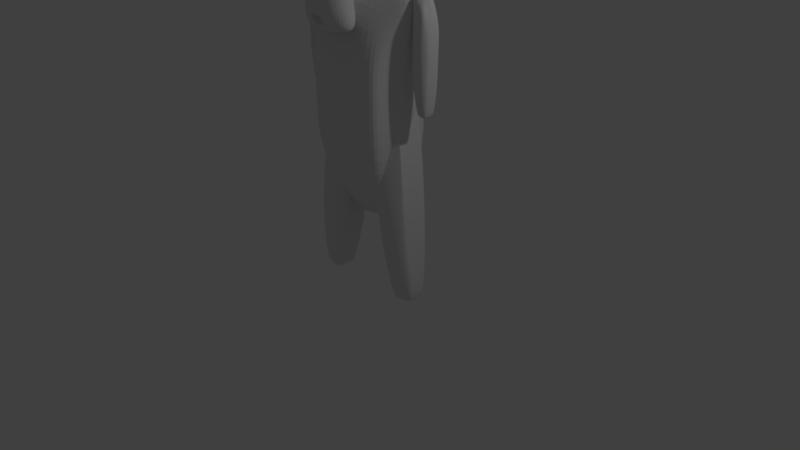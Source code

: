 # Source: monkeyCharJointed.blend  (saved by Blender 2.77.0; exported with 4.5.12 LTS)
import bpy
from mathutils import Matrix  # noqa: F401  (used for matrix-valued properties, if any)

bpy.ops.wm.read_factory_settings(use_empty=True)
scene = bpy.context.scene
scene.name = 'Scene'

# ---- collections
col_collection_1 = bpy.data.collections.new('Collection 1'); scene.collection.children.link(col_collection_1)

# ---- materials (node trees are filled in below, after node groups)
mat_material = bpy.data.materials.new('Material')
mat_material.alpha_threshold = 0.0
mat_material.use_transparent_shadow = False
mat_material.roughness = 0.5
mat_material.line_color = (0.0, 0.0, 0.0, 1.0)

# ---- material node trees

# ---- world
world_world = bpy.data.worlds.new('World'); scene.world = world_world
world_world.color = (0.05088, 0.05088, 0.05088)
world_world.use_sun_shadow = False
world_world.sun_shadow_jitter_overblur = 0.0
world_world.cycles.sampling_method = 'MANUAL'

# ---- cameras
cam_camera = bpy.data.cameras.new('Camera')
cam_camera.clip_end = 100.0
cam_camera.lens = 35.0
cam_camera.sensor_width = 32.0
cam_camera.sensor_height = 18.0
cam_camera.ortho_scale = 7.314
cam_camera.dof.focus_distance = 0.0
cam_camera.dof.aperture_fstop = 128.0

# ---- lights
light_lamp = bpy.data.lights.new('Lamp', 'POINT')
light_lamp.transmission_factor = 0.0
light_lamp.cutoff_distance = 30.0
light_lamp.energy = 100.0
light_lamp.shadow_buffer_clip_start = 1.001
light_lamp.shadow_soft_size = 0.1
light_lamp.shadow_maximum_resolution = 0.006
light_lamp.use_absolute_resolution = True

# ---- meshes
me_cube = bpy.data.meshes.new('Cube')
me_cube.from_pydata([(0.442, -0.7656, 2.443), (-0.433, -0.7656, 2.443), (0.5045, -0.6875, 2.372), (-0.4955, -0.6875, 2.372), (0.5513, -0.5781, 2.333), (-0.5424, -0.5781, 2.333), (0.356, -0.6172, 2.255), (-0.3471, -0.6172, 2.255), (0.356, -0.7188, 2.31), (-0.3471, -0.7188, 2.31), (0.356, -0.7812, 2.411), (-0.3471, -0.7812, 2.411), (0.2779, -0.7969, 2.443), (-0.269, -0.7969, 2.443), (0.2076, -0.7422, 2.372), (-0.1987, -0.7422, 2.372), (0.1607, -0.6484, 2.333), (-0.1518, -0.6484, 2.333), (0.08258, -0.6562, 2.521), (-0.07367, -0.6562, 2.521), (0.1451, -0.7422, 2.521), (-0.1362, -0.7422, 2.521), (0.2466, -0.7969, 2.521), (-0.2377, -0.7969, 2.521), (0.2779, -0.7969, 2.607), (-0.269, -0.7969, 2.607), (0.2076, -0.7422, 2.669), (-0.1987, -0.7422, 2.669), (0.1607, -0.6484, 2.716), (-0.1518, -0.6484, 2.716), (0.356, -0.6172, 2.794), (-0.3471, -0.6172, 2.794), (0.356, -0.7188, 2.732), (-0.3471, -0.7188, 2.732), (0.356, -0.7812, 2.638), (-0.3471, -0.7812, 2.638), (0.442, -0.7656, 2.607), (-0.433, -0.7656, 2.607), (0.5045, -0.6875, 2.669), (-0.4955, -0.6875, 2.669), (0.5513, -0.5781, 2.716), (-0.5424, -0.5781, 2.716), (0.6295, -0.5625, 2.521), (-0.6205, -0.5625, 2.521), (0.567, -0.6719, 2.521), (-0.558, -0.6719, 2.521), (0.4732, -0.7578, 2.521), (-0.4643, -0.7578, 2.521), (0.481, -0.7734, 2.521), (-0.4721, -0.7734, 2.521), (0.4498, -0.7812, 2.615), (-0.4409, -0.7812, 2.615), (0.356, -0.8047, 2.654), (-0.3471, -0.8047, 2.654), (0.2701, -0.8203, 2.615), (-0.2612, -0.8203, 2.615), (0.231, -0.8203, 2.521), (-0.2221, -0.8203, 2.521), (0.2701, -0.8203, 2.435), (-0.2612, -0.8203, 2.435), (0.356, -0.8281, 2.521), (-0.3471, -0.8281, 2.521), (0.356, -0.8047, 2.396), (-0.3471, -0.8047, 2.396), (0.4498, -0.7812, 2.435), (-0.4409, -0.7812, 2.435), (0.004452, -0.7422, 2.708), (0.004452, -0.8203, 2.63), (0.004452, -0.7344, 1.599), (0.004452, -0.7812, 1.958), (0.004452, -0.7969, 2.091), (0.004452, -0.7188, 1.505), (0.004452, -0.6016, 2.685), (0.004452, -0.5703, 2.849), (0.004452, 0.5469, 3.177), (0.004452, 0.8516, 2.841), (0.004452, 0.8281, 2.349), (0.004452, 0.3516, 1.896), (0.2076, -0.5625, 2.091), (-0.1987, -0.5625, 2.091), (0.317, -0.5703, 1.841), (-0.308, -0.5703, 1.841), (0.356, -0.5703, 1.583), (-0.3471, -0.5703, 1.583), (0.3716, -0.5312, 1.388), (-0.3627, -0.5312, 1.388), (0.3326, -0.5234, 1.333), (-0.3237, -0.5234, 1.333), (0.1841, -0.5547, 1.31), (-0.1752, -0.5547, 1.31), (0.004452, -0.5781, 1.294), (0.442, -0.5312, 2.138), (-0.433, -0.5312, 2.138), (0.6373, -0.5391, 2.24), (-0.6284, -0.5391, 2.24), (0.8326, -0.4453, 2.427), (-0.8237, -0.4453, 2.427), (0.8638, -0.5938, 2.708), (-0.8549, -0.5938, 2.708), (0.7154, -0.625, 2.763), (-0.7065, -0.625, 2.763), (0.4966, -0.6875, 2.88), (-0.4877, -0.6875, 2.88), (0.3248, -0.7344, 3.036), (-0.3159, -0.7344, 3.036), (0.1607, -0.7578, 2.997), (-0.1518, -0.7578, 2.997), (0.06695, -0.75, 2.771), (-0.05805, -0.75, 2.771), (0.1685, -0.7734, 2.693), (-0.1596, -0.7734, 2.693), (0.1295, -0.7656, 2.583), (-0.1205, -0.7656, 2.583), (0.2076, -0.7422, 2.372), (-0.1987, -0.7422, 2.372), (0.3795, -0.7031, 2.294), (-0.3705, -0.7031, 2.294), (0.4966, -0.6719, 2.341), (-0.4877, -0.6719, 2.341), (0.6295, -0.6484, 2.466), (-0.6205, -0.6484, 2.466), (0.6451, -0.6484, 2.575), (-0.6362, -0.6484, 2.575), (0.606, -0.6641, 2.654), (-0.5971, -0.6641, 2.654), (0.4341, -0.7188, 2.716), (-0.4252, -0.7188, 2.716), (0.2545, -0.7578, 2.747), (-0.2455, -0.7578, 2.747), (0.004452, -0.7344, 1.513), (0.1138, -0.7344, 1.56), (-0.1049, -0.7344, 1.56), (0.1216, -0.7109, 1.443), (-0.1127, -0.7109, 1.443), (0.06695, -0.6953, 1.396), (-0.05805, -0.6953, 1.396), (0.004452, -0.6875, 1.388), (0.004452, -0.75, 2.083), (0.004452, -0.7422, 2.138), (0.106, -0.7422, 2.13), (-0.09711, -0.7422, 2.13), (0.1295, -0.75, 2.052), (-0.1205, -0.75, 2.052), (0.09039, -0.7422, 1.99), (-0.08149, -0.7422, 1.99), (0.4029, -0.6719, 2.232), (-0.394, -0.6719, 2.232), (0.6216, -0.625, 2.333), (-0.6127, -0.625, 2.333), (0.731, -0.6016, 2.482), (-0.7221, -0.6016, 2.482), (0.7466, -0.6562, 2.654), (-0.7377, -0.6562, 2.654), (0.692, -0.7266, 2.693), (-0.683, -0.7266, 2.693), (0.442, -0.7969, 2.825), (-0.433, -0.7969, 2.825), (0.317, -0.8359, 2.919), (-0.308, -0.8359, 2.919), (0.2076, -0.8516, 2.896), (-0.1987, -0.8516, 2.896), (0.106, -0.8438, 2.708), (-0.09711, -0.8438, 2.708), (0.1295, -0.8125, 2.177), (-0.1205, -0.8125, 2.177), (0.2154, -0.7109, 1.833), (-0.2065, -0.7109, 1.833), (0.2545, -0.6875, 1.575), (-0.2455, -0.6875, 1.575), (0.2701, -0.6641, 1.458), (-0.2612, -0.6641, 1.458), (0.2388, -0.6328, 1.365), (-0.2299, -0.6328, 1.365), (0.1685, -0.6328, 1.349), (-0.1596, -0.6328, 1.349), (0.004452, -0.6406, 1.333), (0.004452, -0.7266, 2.325), (0.004452, -0.7656, 2.49), (0.3326, -0.7422, 2.755), (-0.3237, -0.7422, 2.755), (0.1685, -0.75, 2.419), (-0.1596, -0.75, 2.419), (0.1373, -0.7578, 2.49), (-0.1284, -0.7578, 2.49), (0.1216, -0.7344, 1.591), (-0.1127, -0.7344, 1.591), (0.08258, -0.75, 1.833), (-0.07367, -0.75, 1.833), (0.004452, -0.75, 1.833), (0.004452, -0.7422, 1.95), (0.0982, -0.7812, 2.005), (-0.0893, -0.7812, 2.005), (0.1373, -0.7969, 2.052), (-0.1284, -0.7969, 2.052), (0.1138, -0.7812, 2.146), (-0.1049, -0.7812, 2.146), (0.04351, -0.7812, 2.154), (-0.03461, -0.7812, 2.154), (0.004452, -0.8281, 2.075), (0.05133, -0.8125, 2.13), (-0.04242, -0.8125, 2.13), (0.0982, -0.8125, 2.122), (-0.0893, -0.8125, 2.122), (0.1138, -0.8281, 2.052), (-0.1049, -0.8281, 2.052), (0.08258, -0.8047, 2.029), (-0.07367, -0.8047, 2.029), (0.004452, -0.8047, 1.99), (0.2623, -0.5547, 1.966), (-0.2534, -0.5547, 1.966), (0.1685, -0.7109, 2.036), (-0.1596, -0.7109, 2.036), (0.1841, -0.7109, 1.966), (-0.1752, -0.7109, 1.966), (0.2388, -0.5547, 2.029), (-0.2299, -0.5547, 2.029), (0.004452, -0.6875, 1.404), (0.05133, -0.6875, 1.411), (-0.04242, -0.6875, 1.411), (0.0982, -0.7109, 1.458), (-0.0893, -0.7109, 1.458), (0.0982, -0.7266, 1.536), (-0.0893, -0.7266, 1.536), (0.004452, -0.6562, 1.497), (0.0982, -0.6641, 1.529), (-0.0893, -0.6641, 1.529), (0.0982, -0.6406, 1.466), (-0.0893, -0.6406, 1.466), (0.05133, -0.6328, 1.427), (-0.04242, -0.6328, 1.427), (0.004452, -0.6328, 1.419), (0.1763, -0.7812, 2.497), (-0.1674, -0.7812, 2.497), (0.192, -0.7734, 2.435), (-0.183, -0.7734, 2.435), (0.3404, -0.7578, 2.708), (-0.3315, -0.7578, 2.708), (0.2779, -0.7734, 2.7), (-0.269, -0.7734, 2.7), (0.4263, -0.7734, 2.677), (-0.4174, -0.7734, 2.677), (0.567, -0.6953, 2.63), (-0.558, -0.6953, 2.63), (0.5904, -0.6875, 2.568), (-0.5815, -0.6875, 2.568), (0.5826, -0.6797, 2.474), (-0.5737, -0.6797, 2.474), (0.481, -0.7188, 2.38), (-0.4721, -0.7188, 2.38), (0.3795, -0.7422, 2.341), (-0.3705, -0.7422, 2.341), (0.231, -0.7812, 2.388), (-0.2221, -0.7812, 2.388), (0.1841, -0.7812, 2.575), (-0.1752, -0.7812, 2.575), (0.2154, -0.7812, 2.654), (-0.2065, -0.7812, 2.654), (0.2388, -0.7578, 2.638), (-0.2299, -0.7578, 2.638), (0.1998, -0.7578, 2.575), (-0.1909, -0.7578, 2.575), (0.2466, -0.7578, 2.404), (-0.2377, -0.7578, 2.404), (0.3795, -0.7266, 2.365), (-0.3705, -0.7266, 2.365), (0.4654, -0.7031, 2.396), (-0.4565, -0.7031, 2.396), (0.5513, -0.6719, 2.49), (-0.5424, -0.6719, 2.49), (0.5591, -0.6719, 2.56), (-0.5502, -0.6719, 2.56), (0.5357, -0.6797, 2.615), (-0.5268, -0.6797, 2.615), (0.4185, -0.75, 2.669), (-0.4096, -0.75, 2.669), (0.2857, -0.7656, 2.677), (-0.2768, -0.7656, 2.677), (0.3404, -0.75, 2.685), (-0.3315, -0.75, 2.685), (0.2076, -0.75, 2.45), (-0.1987, -0.75, 2.45), (0.1998, -0.75, 2.505), (-0.1909, -0.75, 2.505), (0.1138, -0.6094, 2.74), (-0.1049, -0.6094, 2.74), (0.1998, -0.6172, 2.943), (-0.1909, -0.6172, 2.943), (0.3404, -0.5938, 2.966), (-0.3315, -0.5938, 2.966), (0.4888, -0.5547, 2.833), (-0.4799, -0.5547, 2.833), (0.6841, -0.4922, 2.732), (-0.6752, -0.4922, 2.732), (0.8013, -0.4609, 2.685), (-0.7924, -0.4609, 2.685), (0.7779, -0.375, 2.443), (-0.769, -0.375, 2.443), (0.606, -0.4141, 2.279), (-0.5971, -0.4141, 2.279), (0.442, -0.4688, 2.185), (-0.433, -0.4688, 2.185), (0.004452, -0.2891, 3.177), (0.004452, 0.07812, 3.263), (0.004452, 0.6719, 2.083), (0.004452, -0.1875, 1.818), (0.004452, -0.4609, 1.302), (0.004452, -0.3438, 1.474), (0.004452, -0.3203, 1.708), (0.004452, -0.2812, 1.794), (0.856, -0.05469, 2.513), (-0.8471, -0.05469, 2.513), (0.8638, 0.04688, 2.599), (-0.8549, 0.04688, 2.599), (0.7779, 0.4375, 2.544), (-0.769, 0.4375, 2.544), (0.4654, 0.7031, 2.716), (-0.4565, 0.7031, 2.716), (0.7388, -0.07031, 2.232), (-0.7299, -0.07031, 2.232), (0.5982, 0.1641, 2.154), (-0.5893, 0.1641, 2.154), (0.6451, 0.4297, 2.271), (-0.6362, 0.4297, 2.271), (0.3404, 0.6641, 2.333), (-0.3315, 0.6641, 2.333), (0.2388, -0.4062, 1.927), (-0.2299, -0.4062, 1.927), (0.1841, -0.2578, 1.865), (-0.1752, -0.2578, 1.865), (0.2935, -0.3828, 1.568), (-0.2846, -0.3828, 1.568), (0.2545, -0.3906, 1.779), (-0.2455, -0.3906, 1.779), (0.3326, -0.3984, 1.365), (-0.3237, -0.3984, 1.365), (0.1451, -0.3672, 1.521), (-0.1362, -0.3672, 1.521), (0.1295, -0.3594, 1.74), (-0.1205, -0.3594, 1.74), (0.1685, -0.4375, 1.333), (-0.1596, -0.4375, 1.333), (0.2232, -0.4297, 1.997), (-0.2143, -0.4297, 1.997), (0.2154, -0.4688, 2.052), (-0.2065, -0.4688, 2.052), (0.2076, -0.5, 2.107), (-0.1987, -0.5, 2.107), (0.2154, -0.1641, 1.888), (-0.2065, -0.1641, 1.888), (0.3013, 0.2656, 1.966), (-0.2924, 0.2656, 1.966), (0.3482, 0.5391, 2.13), (-0.3393, 0.5391, 2.13), (0.4576, 0.3828, 3.146), (-0.4487, 0.3828, 3.146), (0.4576, 0.07031, 3.208), (-0.4487, 0.07031, 3.208), (0.4576, -0.2344, 3.13), (-0.4487, -0.2344, 3.13), (0.4654, -0.4297, 2.802), (-0.4565, -0.4297, 2.802), (0.731, -0.3359, 2.685), (-0.7221, -0.3359, 2.685), (0.6373, -0.2812, 2.732), (-0.6284, -0.2812, 2.732), (0.6451, -0.05469, 2.982), (-0.6362, -0.05469, 2.982), (0.8013, -0.125, 2.841), (-0.7924, -0.125, 2.841), (0.8013, 0.1172, 2.896), (-0.7924, 0.1172, 2.896), (0.6451, 0.1953, 3.029), (-0.6362, 0.1953, 3.029), (0.6451, 0.4453, 2.958), (-0.6362, 0.4453, 2.958), (0.8013, 0.3594, 2.818), (-0.7924, 0.3594, 2.818), (0.6216, 0.5859, 2.607), (-0.6127, 0.5859, 2.607), (0.4888, 0.5469, 2.302), (-0.4799, 0.5469, 2.302), (0.8248, 0.2031, 2.607), (-0.8159, 0.2031, 2.607), (0.4107, -0.1484, 2.107), (-0.4018, -0.1484, 2.107), (0.4341, 0.2109, 2.083), (-0.4252, 0.2109, 2.083), (0.8951, 0.2344, 2.685), (-0.8862, 0.2344, 2.685), (0.7779, 0.125, 2.138), (-0.769, 0.125, 2.138), (1.044, 0.3281, 2.177), (-1.035, 0.3281, 2.177), (1.286, 0.4297, 2.333), (-1.277, 0.4297, 2.333), (1.356, 0.4219, 2.599), (-1.347, 0.4219, 2.599), (1.239, 0.4219, 2.786), (-1.23, 0.4219, 2.786), (1.028, 0.3125, 2.755), (-1.019, 0.3125, 2.755), (1.02, 0.2891, 2.693), (-1.011, 0.2891, 2.693), (1.192, 0.3906, 2.716), (-1.183, 0.3906, 2.716), (1.27, 0.4062, 2.568), (-1.261, 0.4062, 2.568), (1.215, 0.4062, 2.357), (-1.206, 0.4062, 2.357), (1.036, 0.3047, 2.24), (-1.027, 0.3047, 2.24), (0.8326, 0.1328, 2.208), (-0.8237, 0.1328, 2.208), (0.9263, 0.2188, 2.638), (-0.9174, 0.2188, 2.638), (0.9498, 0.2891, 2.583), (-0.9409, 0.2891, 2.583), (0.8873, 0.2109, 2.255), (-0.8784, 0.2109, 2.255), (1.044, 0.3672, 2.279), (-1.035, 0.3672, 2.279), (1.192, 0.4453, 2.372), (-1.183, 0.4453, 2.372), (1.239, 0.4453, 2.529), (-1.23, 0.4453, 2.529), (1.176, 0.4375, 2.638), (-1.167, 0.4375, 2.638), (1.028, 0.3594, 2.622), (-1.019, 0.3594, 2.622), (0.8482, 0.2109, 2.568), (-0.8393, 0.2109, 2.568), (0.8404, 0.2734, 2.45), (-0.8315, 0.2734, 2.45), (0.7623, 0.2734, 2.372), (-0.7534, 0.2734, 2.372), (0.8248, 0.2734, 2.365), (-0.8159, 0.2734, 2.365), (0.8482, 0.2734, 2.294), (-0.8393, 0.2734, 2.294), (0.817, 0.2734, 2.263), (-0.808, 0.2734, 2.263), (0.731, 0.07031, 2.279), (-0.7221, 0.07031, 2.279), (0.7232, 0.1719, 2.255), (-0.7143, 0.1719, 2.255), (0.7232, 0.1875, 2.318), (-0.7143, 0.1875, 2.318), (0.8013, 0.2109, 2.482), (-0.7924, 0.2109, 2.482), (0.8951, 0.2656, 2.521), (-0.8862, 0.2656, 2.521), (0.8951, 0.3203, 2.513), (-0.8862, 0.3203, 2.513), (0.817, 0.3203, 2.263), (-0.808, 0.3203, 2.263), (0.856, 0.3203, 2.294), (-0.8471, 0.3203, 2.294), (0.8326, 0.3203, 2.357), (-0.8237, 0.3203, 2.357), (0.7701, 0.3203, 2.372), (-0.7612, 0.3203, 2.372), (0.8482, 0.3203, 2.45), (-0.8393, 0.3203, 2.45), (1.044, 0.4141, 2.607), (-1.035, 0.4141, 2.607), (1.192, 0.4844, 2.622), (-1.183, 0.4844, 2.622), (1.262, 0.4922, 2.521), (-1.253, 0.4922, 2.521), (1.215, 0.4844, 2.365), (-1.206, 0.4844, 2.365), (1.051, 0.4219, 2.279), (-1.042, 0.4219, 2.279), (0.8873, 0.2656, 2.263), (-0.8784, 0.2656, 2.263), (0.9576, 0.3438, 2.568), (-0.9487, 0.3438, 2.568), (0.8951, 0.3281, 2.388), (-0.8862, 0.3281, 2.388), (0.942, 0.3359, 2.341), (-0.933, 0.3359, 2.341), (1.004, 0.3672, 2.404), (-0.9955, 0.3672, 2.404), (0.9654, 0.3516, 2.45), (-0.9565, 0.3516, 2.45), (1.02, 0.375, 2.513), (-1.011, 0.375, 2.513), (1.059, 0.3828, 2.466), (-1.05, 0.3828, 2.466), (1.114, 0.3906, 2.49), (-1.105, 0.3906, 2.49), (1.09, 0.3906, 2.552), (-1.081, 0.3906, 2.552), (1.028, 0.4844, 2.716), (-1.019, 0.4844, 2.716), (1.254, 0.5469, 2.747), (-1.246, 0.5469, 2.747), (1.372, 0.5, 2.575), (-1.363, 0.5, 2.575), (1.317, 0.5312, 2.333), (-1.308, 0.5312, 2.333), (1.044, 0.4922, 2.193), (-1.035, 0.4922, 2.193), (0.7935, 0.3281, 2.154), (-0.7846, 0.3281, 2.154), (0.8638, 0.3828, 2.661), (-0.8549, 0.3828, 2.661), (-0.813, -0.1098, -1.998), (-0.5697, -0.1027, 0.7028), (-0.8086, 0.1023, -2.001), (-0.5677, 0.1579, 0.6986), (-0.5382, -0.1453, -2.033), (-0.1636, -0.1902, 0.4013), (-0.5388, 0.1255, -2.046), (-0.2274, 0.2181, 0.3328), (-0.7516, -0.1501, -0.6388), (-0.5685, 0.05074, 0.7003), (-0.7173, 0.2218, -0.6489), (-0.8337, -0.007227, -1.996), (-0.3797, 0.3029, 0.6718), (-0.3049, 0.2231, -0.7029), (-0.6585, 0.1981, -2.022), (-0.1539, 0.05195, 0.4906), (-0.2952, -0.1891, -0.6979), (-0.5107, -0.01042, -2.039), (-0.3363, -0.2213, 0.4618), (-0.6615, -0.1878, -2.016), (-0.307, 0.02932, 0.6664), (-0.6601, -0.008945, -2.019), (-0.4857, -0.2728, -0.6717), (-0.248, 0.006814, -0.7071), (-0.481, 0.3225, -0.6814), (-0.719, 0.01148, -0.6455), (-0.6634, -0.1052, 0.03207), (-0.5679, 0.1365, 0.699), (-0.7799, 0.1907, -1.323), (-0.8301, -0.06713, -1.996), (-0.3088, 0.2769, 0.6629), (-0.3847, 0.2204, -1.378), (-0.7334, 0.1707, -2.012), (-0.1678, -0.02711, 0.3608), (-0.3996, -0.194, -1.367), (-0.51, 0.07901, -2.04), (-0.4394, -0.1622, 0.6867), (-0.5899, -0.1833, -2.026), (-0.7828, -0.1828, -1.317), (-0.5695, -0.07476, 0.7024), (-0.629, 0.2858, 0.0216), (-0.8266, 0.06096, -1.998), (-0.4359, 0.2767, 0.6795), (-0.1816, 0.2726, -0.03677), (-0.584, 0.1692, -2.032), (-0.1816, 0.1276, 0.4083), (-0.2073, -0.1779, -0.02653), (-0.5114, -0.09985, -2.037), (-0.2187, -0.2367, 0.3443), (-0.7207, -0.1593, -2.009), (-0.4379, 0.03061, 0.6835), (-0.1762, 0.02802, 0.6493), (-0.3295, -0.08949, 0.6712), (-0.3528, 0.1549, 0.6705), (-0.5854, -0.009684, -2.029), (-0.7348, -0.008206, -2.009), (-0.6608, -0.09837, -2.018), (-0.6594, 0.08048, -2.021), (-0.574, -0.2514, -1.344), (-0.3978, -0.2616, -0.0003247), (-0.3678, -0.2521, -0.6875), (-0.6344, -0.224, -0.653), (-0.3627, -0.002796, -1.375), (-0.1601, 0.01806, -0.0357), (-0.2469, 0.1478, -0.7094), (-0.2491, -0.1342, -0.7048), (-0.5698, 0.2813, -1.352), (-0.3931, 0.3337, -0.01001), (-0.599, 0.2923, -0.6655), (-0.3636, 0.29, -0.6963), (-0.7813, 0.001348, -1.32), (-0.631, 0.02272, 0.02588), (-0.72, -0.1295, -0.6432), (-0.7179, 0.1525, -0.6478), (-0.63, 0.1637, 0.02359), (-0.6321, -0.1183, 0.02817), (-0.7823, -0.124, -1.318), (-0.2756, 0.3012, -0.02489), (-0.5111, 0.3035, 0.005898), (-0.6747, 0.251, -1.338), (-0.1611, -0.1103, -0.03362), (-0.159, 0.1591, -0.038), (-0.3617, 0.1225, -1.377), (-0.5461, -0.1669, 0.01765), (-0.2799, -0.2409, -0.01608), (-0.4693, -0.2524, -1.357), (-0.7341, 0.08122, -2.011), (-0.7527, -0.07806, -2.006), (-0.5861, -0.09911, -2.027), (-0.2671, 0.1663, 0.6591), (-0.2539, -0.0725, 0.661), (-0.4391, -0.126, 0.6861), (-0.4366, 0.1873, 0.681), (-0.5847, 0.07974, -2.03), (-0.6786, -0.2503, -1.33), (-0.3637, -0.1281, -1.373), (-0.4654, 0.2489, -1.365), (-0.7804, 0.1267, -1.322), (0.8237, -0.01195, 0.4), (0.77, -0.02915, 1.734), (0.825, 0.09252, 0.4), (0.77, 0.09919, 1.734), (0.9603, -0.02811, 0.4), (0.988, -0.0683, 1.612), (0.9595, 0.1053, 0.3954), (0.9592, 0.133, 1.578), (0.7671, -0.04248, 1.067), (0.77, 0.04641, 1.734), (0.7827, 0.1409, 1.067), (0.813, 0.03845, 0.4), (0.8628, 0.1715, 1.734), (0.9875, 0.1435, 1.067), (0.8992, 0.1404, 0.4), (0.9858, 0.05027, 1.658), (0.9939, -0.05945, 1.067), (0.9734, 0.03845, 0.4), (0.8999, -0.08472, 1.63), (0.8992, -0.04965, 0.4), (0.8999, 0.03713, 1.734), (0.8992, 0.03845, 0.4), (0.8996, -0.1016, 1.067), (1.017, 0.03728, 1.067), (0.8996, 0.1916, 1.067), (0.7827, 0.03728, 1.067), (0.7671, -0.02541, 1.401), (0.77, 0.08866, 1.734), (0.7953, 0.1307, 0.7335), (0.815, 0.008964, 0.4), (0.8981, 0.159, 1.734), (0.9916, 0.1473, 0.7325), (0.8621, 0.1265, 0.4), (0.9877, 0.01232, 1.593), (0.9857, -0.05688, 0.7335), (0.9734, 0.0825, 0.4), (0.835, -0.05784, 1.734), (0.9348, -0.04707, 0.4), (0.7953, -0.05323, 0.7335), (0.77, -0.01541, 1.734), (0.7827, 0.1674, 1.401), (0.8162, 0.07207, 0.4), (0.835, 0.1583, 1.734), (1.005, 0.163, 1.401), (0.9363, 0.1265, 0.4), (0.9772, 0.08809, 1.617), (0.9939, -0.05895, 1.401), (0.9734, -0.005601, 0.4), (0.9649, -0.09096, 1.58), (0.8697, -0.03591, 0.4), (0.835, 0.03713, 1.734), (0.9649, 0.03713, 1.734), (0.8893, -0.02149, 1.734), (0.8767, 0.09875, 1.734), (0.9363, 0.03845, 0.4), (0.8621, 0.03845, 0.4), (0.8992, -0.005601, 0.4), (0.8992, 0.0825, 0.4), (0.8993, -0.08601, 0.7335), (0.8996, -0.1011, 1.401), (0.9581, -0.09084, 1.067), (0.8256, -0.07827, 1.067), (1.003, 0.03746, 0.7335), (1.017, 0.03777, 1.401), (1.017, 0.1067, 1.067), (1.017, -0.03217, 1.067), (0.8993, 0.1764, 0.7335), (0.8996, 0.1921, 1.401), (0.8411, 0.1762, 1.067), (0.9581, 0.1762, 1.067), (0.7953, 0.03746, 0.7335), (0.7827, 0.03777, 1.401), (0.7827, -0.03217, 1.067), (0.7827, 0.1067, 1.067), (0.7827, 0.1072, 1.401), (0.7827, -0.03168, 1.401), (0.7953, -0.02428, 0.7335), (0.9581, 0.1767, 1.401), (0.8411, 0.1767, 1.401), (0.8473, 0.1609, 0.7335), (1.017, -0.02544, 1.401), (1.017, 0.1072, 1.401), (1.003, 0.09919, 0.7335), (0.8256, -0.05519, 1.401), (0.9581, -0.09035, 1.401), (0.9513, -0.08601, 0.7335), (0.8621, 0.0825, 0.4), (0.8535, 0.003956, 0.4), (0.9363, -0.005601, 0.4), (0.9192, 0.1048, 1.734), (0.9267, -0.01276, 1.734), (0.835, -0.04003, 1.734), (0.835, 0.1143, 1.734), (0.9363, 0.0825, 0.4), (0.8473, -0.08601, 0.7335), (1.003, -0.02428, 0.7335), (0.9513, 0.1609, 0.7335), (0.7953, 0.09919, 0.7335), (-0.1904, -0.05954, -1.016), (-0.2148, 0.2071, -1.016), (-0.5453, -0.177, 1.6), (-0.4347, 0.3699, 1.541), (-0.009854, 0.1978, -1.016), (-0.009854, -0.0528, -1.016), (-0.05505, 0.0115, -1.016), (-0.5453, -0.4227, 0.3691), (-0.5453, 0.4457, 0.3691), (-0.009854, 0.3162, 1.726), (-0.009854, -0.4227, 1.754), (-0.875, 0.0115, 1.846), (-0.009854, 0.4457, 0.3691), (-0.7316, 0.0115, 0.3691), (-0.009854, -0.4227, 0.3691), (-0.009854, 0.0115, 1.754), (-0.009854, 0.0115, -1.016), (-0.289, 0.2374, -1.016), (-0.289, -0.08613, -1.016), (-0.3061, 0.2233, -1.016), (-0.5453, -0.4227, 1.061), (-0.5453, 0.4457, 1.061), (-0.289, 0.3475, 1.706), (-0.289, -0.4227, 1.754), (-0.73, 0.2286, 1.737), (-0.282, -0.07583, -1.016), (-0.5453, -0.4227, -0.3232), (-0.5453, 0.4457, -0.3232), (-0.8045, -0.1276, 1.754), (-0.289, 0.4457, 0.3691), (-0.009854, 0.4457, 1.061), (-0.009854, 0.4457, -0.3232), (-0.5453, 0.2286, 0.3691), (-0.5453, -0.2056, 0.3691), (-0.5453, 0.0115, -0.3232), (-0.7616, 0.0115, 1.061), (-0.289, -0.4227, 0.3691), (-0.009854, -0.4227, -0.3232), (-0.009854, -0.4227, 1.061), (-0.009854, -0.2056, 1.754), (-0.009854, 0.2286, 1.754), (-0.6254, 0.0115, 1.909), (-0.289, 0.0115, -1.016), (-0.009854, 0.2286, -1.016), (-0.009854, -0.2056, -1.016), (-0.289, 0.2286, -1.016), (-0.289, 0.2286, 1.754), (-0.289, -0.4227, -0.3232), (-0.5453, -0.2056, 1.061), (-0.5453, -0.2056, -0.3232), (-0.5453, 0.2286, -0.3232), (-0.289, 0.4457, 1.061), (-0.289, 0.4457, -0.3232), (-0.5453, 0.2286, 1.061), (-0.289, -0.4227, 1.061), (-0.5594, -0.09823, 1.808), (-0.09857, -6.393e-05, -1.016)], [], [(46, 0, 2, 44), (3, 1, 47, 45), (44, 2, 4, 42), (5, 3, 45, 43), (2, 8, 6, 4), (7, 9, 3, 5), (0, 10, 8, 2), (9, 11, 1, 3), (10, 12, 14, 8), (15, 13, 11, 9), (8, 14, 16, 6), (17, 15, 9, 7), (14, 20, 18, 16), (19, 21, 15, 17), (12, 22, 20, 14), (21, 23, 13, 15), (22, 24, 26, 20), (27, 25, 23, 21), (20, 26, 28, 18), (29, 27, 21, 19), (26, 32, 30, 28), (31, 33, 27, 29), (24, 34, 32, 26), (33, 35, 25, 27), (34, 36, 38, 32), (39, 37, 35, 33), (32, 38, 40, 30), (41, 39, 33, 31), (38, 44, 42, 40), (43, 45, 39, 41), (36, 46, 44, 38), (45, 47, 37, 39), (46, 36, 50, 48), (51, 37, 47, 49), (36, 34, 52, 50), (53, 35, 37, 51), (34, 24, 54, 52), (55, 25, 35, 53), (24, 22, 56, 54), (57, 23, 25, 55), (22, 12, 58, 56), (59, 13, 23, 57), (12, 10, 62, 58), (63, 11, 13, 59), (10, 0, 64, 62), (65, 1, 11, 63), (0, 46, 48, 64), (49, 47, 1, 65), (60, 64, 48), (49, 65, 61), (62, 64, 60), (61, 65, 63), (60, 58, 62), (63, 59, 61), (60, 56, 58), (59, 57, 61), (60, 54, 56), (57, 55, 61), (60, 52, 54), (55, 53, 61), (60, 50, 52), (53, 51, 61), (60, 48, 50), (51, 49, 61), (88, 173, 175, 90), (175, 174, 89, 90), (86, 171, 173, 88), (174, 172, 87, 89), (84, 169, 171, 86), (172, 170, 85, 87), (82, 167, 169, 84), (170, 168, 83, 85), (80, 165, 167, 82), (168, 166, 81, 83), (78, 91, 145, 163), (146, 92, 79, 164), (91, 93, 147, 145), (148, 94, 92, 146), (93, 95, 149, 147), (150, 96, 94, 148), (95, 97, 151, 149), (152, 98, 96, 150), (97, 99, 153, 151), (154, 100, 98, 152), (99, 101, 155, 153), (156, 102, 100, 154), (101, 103, 157, 155), (158, 104, 102, 156), (103, 105, 159, 157), (160, 106, 104, 158), (105, 107, 161, 159), (162, 108, 106, 160), (107, 66, 67, 161), (67, 66, 108, 162), (109, 127, 159, 161), (160, 128, 110, 162), (127, 178, 157, 159), (158, 179, 128, 160), (125, 155, 157, 178), (158, 156, 126, 179), (123, 153, 155, 125), (156, 154, 124, 126), (121, 151, 153, 123), (154, 152, 122, 124), (119, 149, 151, 121), (152, 150, 120, 122), (117, 147, 149, 119), (150, 148, 118, 120), (115, 145, 147, 117), (148, 146, 116, 118), (113, 163, 145, 115), (146, 164, 114, 116), (113, 180, 176, 163), (176, 181, 114, 164), (109, 161, 67, 111), (67, 162, 110, 112), (111, 67, 177, 182), (177, 67, 112, 183), (176, 180, 182, 177), (183, 181, 176, 177), (134, 136, 175, 173), (175, 136, 135, 174), (132, 134, 173, 171), (174, 135, 133, 172), (130, 132, 171, 169), (172, 133, 131, 170), (165, 186, 184, 167), (185, 187, 166, 168), (130, 169, 167, 184), (168, 170, 131, 185), (143, 189, 188, 186), (188, 189, 144, 187), (184, 186, 188, 68), (188, 187, 185, 68), (129, 130, 184, 68), (185, 131, 129, 68), (141, 192, 190, 143), (191, 193, 142, 144), (139, 194, 192, 141), (193, 195, 140, 142), (138, 196, 194, 139), (195, 197, 138, 140), (137, 70, 196, 138), (197, 70, 137, 138), (189, 143, 190, 69), (191, 144, 189, 69), (69, 190, 205, 207), (206, 191, 69, 207), (70, 198, 199, 196), (200, 198, 70, 197), (196, 199, 201, 194), (202, 200, 197, 195), (194, 201, 203, 192), (204, 202, 195, 193), (192, 203, 205, 190), (206, 204, 193, 191), (198, 203, 201, 199), (202, 204, 198, 200), (198, 207, 205, 203), (206, 207, 198, 204), (138, 139, 163, 176), (164, 140, 138, 176), (139, 141, 210, 163), (211, 142, 140, 164), (141, 143, 212, 210), (213, 144, 142, 211), (143, 186, 165, 212), (166, 187, 144, 213), (80, 208, 212, 165), (213, 209, 81, 166), (208, 214, 210, 212), (211, 215, 209, 213), (78, 163, 210, 214), (211, 164, 79, 215), (130, 129, 71, 221), (71, 129, 131, 222), (132, 130, 221, 219), (222, 131, 133, 220), (134, 132, 219, 217), (220, 133, 135, 218), (136, 134, 217, 216), (218, 135, 136, 216), (216, 217, 228, 230), (229, 218, 216, 230), (217, 219, 226, 228), (227, 220, 218, 229), (219, 221, 224, 226), (225, 222, 220, 227), (221, 71, 223, 224), (223, 71, 222, 225), (223, 230, 228, 224), (229, 230, 223, 225), (224, 228, 226), (227, 229, 225), (182, 180, 233, 231), (234, 181, 183, 232), (111, 182, 231, 253), (232, 183, 112, 254), (109, 111, 253, 255), (254, 112, 110, 256), (180, 113, 251, 233), (252, 114, 181, 234), (113, 115, 249, 251), (250, 116, 114, 252), (115, 117, 247, 249), (248, 118, 116, 250), (117, 119, 245, 247), (246, 120, 118, 248), (119, 121, 243, 245), (244, 122, 120, 246), (121, 123, 241, 243), (242, 124, 122, 244), (123, 125, 239, 241), (240, 126, 124, 242), (125, 178, 235, 239), (236, 179, 126, 240), (178, 127, 237, 235), (238, 128, 179, 236), (127, 109, 255, 237), (256, 110, 128, 238), (237, 255, 257, 275), (258, 256, 238, 276), (235, 237, 275, 277), (276, 238, 236, 278), (239, 235, 277, 273), (278, 236, 240, 274), (241, 239, 273, 271), (274, 240, 242, 272), (243, 241, 271, 269), (272, 242, 244, 270), (245, 243, 269, 267), (270, 244, 246, 268), (247, 245, 267, 265), (268, 246, 248, 266), (249, 247, 265, 263), (266, 248, 250, 264), (251, 249, 263, 261), (264, 250, 252, 262), (233, 251, 261, 279), (262, 252, 234, 280), (255, 253, 259, 257), (260, 254, 256, 258), (253, 231, 281, 259), (282, 232, 254, 260), (231, 233, 279, 281), (280, 234, 232, 282), (66, 107, 283, 72), (284, 108, 66, 72), (107, 105, 285, 283), (286, 106, 108, 284), (105, 103, 287, 285), (288, 104, 106, 286), (103, 101, 289, 287), (290, 102, 104, 288), (101, 99, 291, 289), (292, 100, 102, 290), (99, 97, 293, 291), (294, 98, 100, 292), (97, 95, 295, 293), (296, 96, 98, 294), (95, 93, 297, 295), (298, 94, 96, 296), (93, 91, 299, 297), (300, 92, 94, 298), (307, 308, 327, 337), (328, 308, 307, 338), (306, 307, 337, 335), (338, 307, 306, 336), (305, 306, 335, 339), (336, 306, 305, 340), (88, 90, 305, 339), (305, 90, 89, 340), (86, 88, 339, 333), (340, 89, 87, 334), (84, 86, 333, 329), (334, 87, 85, 330), (82, 84, 329, 331), (330, 85, 83, 332), (329, 335, 337, 331), (338, 336, 330, 332), (329, 333, 339, 335), (340, 334, 330, 336), (325, 331, 337, 327), (338, 332, 326, 328), (80, 82, 331, 325), (332, 83, 81, 326), (208, 341, 343, 214), (344, 342, 209, 215), (80, 325, 341, 208), (342, 326, 81, 209), (78, 214, 343, 345), (344, 215, 79, 346), (78, 345, 299, 91), (300, 346, 79, 92), (76, 323, 351, 303), (352, 324, 76, 303), (303, 351, 349, 77), (350, 352, 303, 77), (77, 349, 347, 304), (348, 350, 77, 304), (304, 347, 327, 308), (328, 348, 304, 308), (325, 327, 347, 341), (348, 328, 326, 342), (295, 297, 317, 309), (318, 298, 296, 310), (75, 315, 323, 76), (324, 316, 75, 76), (301, 357, 355, 302), (356, 358, 301, 302), (302, 355, 353, 74), (354, 356, 302, 74), (74, 353, 315, 75), (316, 354, 74, 75), (291, 293, 361, 363), (362, 294, 292, 364), (363, 361, 367, 365), (368, 362, 364, 366), (365, 367, 369, 371), (370, 368, 366, 372), (371, 369, 375, 373), (376, 370, 372, 374), (313, 377, 373, 375), (374, 378, 314, 376), (315, 353, 373, 377), (374, 354, 316, 378), (353, 355, 371, 373), (372, 356, 354, 374), (355, 357, 365, 371), (366, 358, 356, 372), (357, 359, 363, 365), (364, 360, 358, 366), (289, 291, 363, 359), (364, 292, 290, 360), (73, 359, 357, 301), (358, 360, 73, 301), (283, 285, 287, 289), (288, 286, 284, 290), (283, 289, 359, 73), (360, 290, 284, 73), (72, 283, 73), (73, 284, 72), (293, 295, 309, 361), (310, 296, 294, 362), (309, 311, 367, 361), (368, 312, 310, 362), (311, 381, 369, 367), (370, 382, 312, 368), (313, 375, 369, 381), (370, 376, 314, 382), (347, 349, 385, 383), (386, 350, 348, 384), (317, 383, 385, 319), (386, 384, 318, 320), (297, 299, 383, 317), (384, 300, 298, 318), (299, 343, 341, 383), (342, 344, 300, 384), (341, 347, 383), (384, 348, 342), (299, 345, 343), (344, 346, 300), (313, 321, 379, 377), (380, 322, 314, 378), (315, 377, 379, 323), (380, 378, 316, 324), (319, 385, 379, 321), (380, 386, 320, 322), (349, 351, 379, 385), (380, 352, 350, 386), (323, 379, 351), (352, 380, 324), (399, 387, 413, 401), (414, 388, 400, 402), (399, 401, 403, 397), (404, 402, 400, 398), (397, 403, 405, 395), (406, 404, 398, 396), (395, 405, 407, 393), (408, 406, 396, 394), (393, 407, 409, 391), (410, 408, 394, 392), (391, 409, 411, 389), (412, 410, 392, 390), (409, 419, 417, 411), (418, 420, 410, 412), (407, 421, 419, 409), (420, 422, 408, 410), (405, 423, 421, 407), (422, 424, 406, 408), (403, 425, 423, 405), (424, 426, 404, 406), (401, 427, 425, 403), (426, 428, 402, 404), (401, 413, 415, 427), (416, 414, 402, 428), (317, 319, 443, 441), (444, 320, 318, 442), (319, 389, 411, 443), (412, 390, 320, 444), (309, 317, 441, 311), (442, 318, 310, 312), (381, 429, 413, 387), (414, 430, 382, 388), (411, 417, 439, 443), (440, 418, 412, 444), (437, 445, 443, 439), (444, 446, 438, 440), (433, 445, 437, 435), (438, 446, 434, 436), (431, 447, 445, 433), (446, 448, 432, 434), (429, 447, 431, 449), (432, 448, 430, 450), (413, 429, 449, 415), (450, 430, 414, 416), (311, 447, 429, 381), (430, 448, 312, 382), (311, 441, 445, 447), (446, 442, 312, 448), (441, 443, 445), (446, 444, 442), (415, 449, 451, 475), (452, 450, 416, 476), (449, 431, 461, 451), (462, 432, 450, 452), (431, 433, 459, 461), (460, 434, 432, 462), (433, 435, 457, 459), (458, 436, 434, 460), (435, 437, 455, 457), (456, 438, 436, 458), (437, 439, 453, 455), (454, 440, 438, 456), (439, 417, 473, 453), (474, 418, 440, 454), (427, 415, 475, 463), (476, 416, 428, 464), (425, 427, 463, 465), (464, 428, 426, 466), (423, 425, 465, 467), (466, 426, 424, 468), (421, 423, 467, 469), (468, 424, 422, 470), (419, 421, 469, 471), (470, 422, 420, 472), (417, 419, 471, 473), (472, 420, 418, 474), (457, 455, 479, 477), (480, 456, 458, 478), (477, 479, 481, 483), (482, 480, 478, 484), (483, 481, 487, 485), (488, 482, 484, 486), (485, 487, 489, 491), (490, 488, 486, 492), (463, 475, 485, 491), (486, 476, 464, 492), (451, 483, 485, 475), (486, 484, 452, 476), (451, 461, 477, 483), (478, 462, 452, 484), (457, 477, 461, 459), (462, 478, 458, 460), (453, 473, 479, 455), (480, 474, 454, 456), (471, 481, 479, 473), (480, 482, 472, 474), (469, 487, 481, 471), (482, 488, 470, 472), (467, 489, 487, 469), (488, 490, 468, 470), (465, 491, 489, 467), (490, 492, 466, 468), (463, 491, 465), (466, 492, 464), (391, 389, 503, 501), (504, 390, 392, 502), (393, 391, 501, 499), (502, 392, 394, 500), (395, 393, 499, 497), (500, 394, 396, 498), (397, 395, 497, 495), (498, 396, 398, 496), (399, 397, 495, 493), (496, 398, 400, 494), (387, 399, 493, 505), (494, 400, 388, 506), (493, 501, 503, 505), (504, 502, 494, 506), (493, 495, 499, 501), (500, 496, 494, 502), (495, 497, 499), (500, 498, 496), (313, 381, 387, 505), (388, 382, 314, 506), (313, 505, 503, 321), (504, 506, 314, 322), (319, 321, 503, 389), (504, 322, 320, 390), (604, 535, 509, 548), (603, 538, 513, 551), (602, 541, 511, 554), (601, 545, 507, 556), (600, 551, 513, 542), (599, 549, 510, 534), (598, 557, 516, 546), (597, 558, 527, 559), (596, 537, 519, 560), (595, 561, 524, 554), (594, 562, 528, 563), (593, 539, 521, 564), (592, 565, 526, 544), (591, 566, 529, 567), (590, 533, 515, 568), (589, 569, 524, 542), (588, 570, 530, 571), (587, 553, 523, 572), (586, 573, 521, 539), (585, 574, 531, 575), (584, 550, 520, 576), (583, 577, 518, 536), (582, 578, 532, 579), (581, 547, 517, 580), (578, 581, 580, 532), (516, 534, 581, 578), (534, 510, 547, 581), (533, 582, 579, 515), (508, 546, 582, 533), (546, 516, 578, 582), (545, 583, 536, 507), (515, 579, 583, 545), (579, 532, 577, 583), (574, 584, 576, 531), (519, 537, 584, 574), (537, 514, 550, 584), (547, 585, 575, 517), (510, 549, 585, 547), (549, 519, 574, 585), (535, 586, 539, 509), (517, 575, 586, 535), (575, 531, 573, 586), (570, 587, 572, 530), (522, 540, 587, 570), (540, 512, 553, 587), (550, 588, 571, 520), (514, 552, 588, 550), (552, 522, 570, 588), (538, 589, 542, 513), (520, 571, 589, 538), (571, 530, 569, 589), (566, 590, 568, 529), (525, 543, 590, 566), (543, 508, 533, 590), (553, 591, 567, 523), (512, 555, 591, 553), (555, 525, 566, 591), (541, 592, 544, 511), (523, 567, 592, 541), (567, 529, 565, 592), (562, 593, 564, 528), (518, 548, 593, 562), (548, 509, 539, 593), (556, 594, 563, 526), (507, 536, 594, 556), (536, 518, 562, 594), (544, 595, 554, 511), (526, 563, 595, 544), (563, 528, 561, 595), (558, 596, 560, 527), (522, 552, 596, 558), (552, 514, 537, 596), (555, 597, 559, 525), (512, 540, 597, 555), (540, 522, 558, 597), (543, 598, 546, 508), (525, 559, 598, 543), (559, 527, 557, 598), (557, 599, 534, 516), (527, 560, 599, 557), (560, 519, 549, 599), (561, 600, 542, 524), (528, 564, 600, 561), (564, 521, 551, 600), (565, 601, 556, 526), (529, 568, 601, 565), (568, 515, 545, 601), (569, 602, 554, 524), (530, 572, 602, 569), (572, 523, 541, 602), (573, 603, 551, 521), (531, 576, 603, 573), (576, 520, 538, 603), (577, 604, 548, 518), (532, 580, 604, 577), (580, 517, 535, 604), (702, 633, 607, 646), (701, 636, 611, 649), (700, 639, 609, 652), (699, 643, 605, 654), (698, 649, 611, 640), (697, 647, 608, 632), (696, 655, 614, 644), (695, 656, 625, 657), (694, 635, 617, 658), (693, 659, 622, 652), (692, 660, 626, 661), (691, 637, 619, 662), (690, 663, 624, 642), (689, 664, 627, 665), (688, 631, 613, 666), (687, 667, 622, 640), (686, 668, 628, 669), (685, 651, 621, 670), (684, 671, 619, 637), (683, 672, 629, 673), (682, 648, 618, 674), (681, 675, 616, 634), (680, 676, 630, 677), (679, 645, 615, 678), (676, 679, 678, 630), (614, 632, 679, 676), (632, 608, 645, 679), (631, 680, 677, 613), (606, 644, 680, 631), (644, 614, 676, 680), (643, 681, 634, 605), (613, 677, 681, 643), (677, 630, 675, 681), (672, 682, 674, 629), (617, 635, 682, 672), (635, 612, 648, 682), (645, 683, 673, 615), (608, 647, 683, 645), (647, 617, 672, 683), (633, 684, 637, 607), (615, 673, 684, 633), (673, 629, 671, 684), (668, 685, 670, 628), (620, 638, 685, 668), (638, 610, 651, 685), (648, 686, 669, 618), (612, 650, 686, 648), (650, 620, 668, 686), (636, 687, 640, 611), (618, 669, 687, 636), (669, 628, 667, 687), (664, 688, 666, 627), (623, 641, 688, 664), (641, 606, 631, 688), (651, 689, 665, 621), (610, 653, 689, 651), (653, 623, 664, 689), (639, 690, 642, 609), (621, 665, 690, 639), (665, 627, 663, 690), (660, 691, 662, 626), (616, 646, 691, 660), (646, 607, 637, 691), (654, 692, 661, 624), (605, 634, 692, 654), (634, 616, 660, 692), (642, 693, 652, 609), (624, 661, 693, 642), (661, 626, 659, 693), (656, 694, 658, 625), (620, 650, 694, 656), (650, 612, 635, 694), (653, 695, 657, 623), (610, 638, 695, 653), (638, 620, 656, 695), (641, 696, 644, 606), (623, 657, 696, 641), (657, 625, 655, 696), (655, 697, 632, 614), (625, 658, 697, 655), (658, 617, 647, 697), (659, 698, 640, 622), (626, 662, 698, 659), (662, 619, 649, 698), (663, 699, 654, 624), (627, 666, 699, 663), (666, 613, 643, 699), (667, 700, 652, 622), (628, 670, 700, 667), (670, 621, 639, 700), (671, 701, 649, 619), (629, 674, 701, 671), (674, 618, 636, 701), (675, 702, 646, 616), (630, 678, 702, 675), (678, 615, 633, 702), (759, 721, 703, 728), (758, 731, 705, 726), (757, 726, 705, 723), (756, 727, 706, 724), (755, 720, 704, 730), (754, 732, 711, 724), (753, 735, 711, 730), (752, 736, 716, 737), (751, 731, 714, 738), (750, 739, 710, 729), (749, 727, 714, 744), (748, 745, 709, 722), (720, 748, 722, 704), (707, 746, 748, 720), (746, 719, 745, 748), (743, 749, 744, 718), (712, 725, 749, 743), (725, 706, 727, 749), (721, 750, 729, 703), (708, 740, 750, 721), (740, 717, 739, 750), (736, 751, 738, 716), (710, 723, 751, 736), (723, 705, 731, 751), (728, 752, 737, 709), (703, 729, 752, 728), (729, 710, 736, 752), (722, 753, 730, 704), (709, 737, 753, 722), (737, 716, 735, 753), (725, 754, 724, 706), (712, 733, 754, 725), (733, 715, 732, 754), (732, 755, 730, 711), (715, 734, 755, 732), (734, 707, 720, 755), (735, 756, 724, 711), (716, 738, 756, 735), (738, 714, 727, 756), (739, 757, 723, 710), (717, 741, 757, 739), (741, 713, 726, 757), (742, 758, 726, 713), (718, 744, 758, 742), (744, 714, 731, 758), (745, 759, 728, 709), (719, 747, 759, 745), (747, 708, 721, 759)])
_uv = me_cube.uv_layers.new(name='UVMap')
_uv.uv.foreach_set('vector', [-1.204, 4.326, -1.077, 4.458, -1.216, 4.662, -1.464, 4.414, 1.932, 4.195, 1.688, 4.293, 1.604, 4.156, 1.774, 3.928, -1.464, 4.414, -1.216, 4.662, -1.387, 4.789, -1.694, 4.475, 2.187, 4.084, 1.932, 4.195, 1.774, 3.928, 1.981, 3.751, -2.375, 5.207, -2.379, 4.869, -2.164, 4.807, -2.164, 5.244, 2.187, 4.564, 1.933, 4.563, 1.932, 4.195, 2.187, 4.084, -1.077, 4.458, -0.882, 4.443, -0.8677, 4.654, -1.216, 4.662, 1.933, 4.563, 1.687, 4.501, 1.688, 4.293, 1.932, 4.195, -2.048, 4.232, -2.077, 4.416, -2.304, 4.417, -2.241, 4.066, 1.783, 4.814, 1.604, 4.636, 1.687, 4.501, 1.933, 4.563, -2.241, 4.066, -2.304, 4.417, -2.554, 4.407, -2.468, 3.951, 1.995, 4.899, 1.783, 4.814, 1.933, 4.563, 2.187, 4.564, -2.304, 4.417, -2.253, 4.732, -2.474, 4.807, -2.554, 4.407, 2.187, 4.54, 2.396, 4.496, 2.607, 4.76, 2.445, 4.875, -2.077, 4.416, -2.048, 4.579, -2.253, 4.732, -2.304, 4.417, 2.396, 4.496, 2.642, 4.42, 2.75, 4.56, 2.607, 4.76, 4.525, -1.304, 4.518, -1.498, 4.673, -1.521, 4.687, -1.174, 2.414, 4.134, 2.644, 4.214, 2.642, 4.42, 2.396, 4.496, 4.687, -1.174, 4.673, -1.521, 4.902, -1.557, 4.902, -1.105, 2.196, 4.067, 2.414, 4.134, 2.396, 4.496, 2.187, 4.54, 4.673, -1.521, 4.667, -1.842, 4.895, -1.972, 4.902, -1.557, 2.471, 3.751, 2.622, 3.887, 2.414, 4.134, 2.196, 4.067, -0.8834, 3.971, -1.065, 3.978, -1.208, 3.788, -0.8677, 3.781, 2.622, 3.887, 2.75, 4.088, 2.644, 4.214, 2.414, 4.134, -1.065, 3.978, -1.209, 4.121, -1.456, 4.052, -1.208, 3.788, -2.8, 4.405, -2.594, 4.399, -2.554, 4.579, -2.724, 4.731, -1.208, 3.788, -1.456, 4.052, -1.695, 4.002, -1.368, 3.663, -3.066, 4.401, -2.8, 4.405, -2.724, 4.731, -2.97, 4.823, -1.456, 4.052, -1.464, 4.414, -1.694, 4.475, -1.695, 4.002, -3.046, 3.951, -2.794, 4.058, -2.8, 4.405, -3.066, 4.401, -1.209, 4.121, -1.204, 4.326, -1.464, 4.414, -1.456, 4.052, -2.794, 4.058, -2.586, 4.206, -2.594, 4.399, -2.8, 4.405, 0.9377, 4.142, 0.9005, 4.312, 0.8582, 4.316, 0.9003, 4.136, -2.564, 4.404, -2.594, 4.399, -2.586, 4.206, -2.554, 4.197, 0.9005, 4.312, 0.9377, 4.512, 0.8835, 4.544, 0.8582, 4.316, -1.037, 5.168, -0.9739, 5.162, -0.894, 5.313, -0.9314, 5.33, 4.522, -1.665, 4.518, -1.498, 4.471, -1.496, 4.472, -1.688, -1.039, 4.953, -0.9834, 4.97, -0.9739, 5.162, -1.037, 5.168, 4.518, -1.498, 4.525, -1.304, 4.48, -1.278, 4.471, -1.496, -0.942, 4.789, -0.894, 4.828, -0.9834, 4.97, -1.039, 4.953, 2.614, -1.49, 2.541, -1.316, 2.494, -1.325, 2.569, -1.523, 0.8582, 3.94, 0.914, 3.934, 0.9452, 4.106, 0.8917, 4.136, 2.541, -1.316, 2.614, -1.142, 2.566, -1.127, 2.494, -1.325, 0.8869, 3.738, 0.9452, 3.757, 0.914, 3.934, 0.8582, 3.94, 2.768, 3.935, 2.78, 3.748, 2.819, 3.755, 2.819, 3.968, 4.351, -2.372, 4.389, -2.37, 4.455, -2.205, 4.409, -2.185, 2.78, 3.748, 2.778, 3.572, 2.816, 3.565, 2.819, 3.755, 4.427, -2.564, 4.455, -2.548, 4.389, -2.37, 4.351, -2.372, 2.912, -1.288, 2.757, -1.029, 2.628, -1.18, -2.759, 5.207, -2.841, 5.056, -2.618, 4.941, 2.981, -1.029, 2.757, -1.029, 2.912, -1.288, -2.618, 4.941, -2.841, 5.056, -2.816, 4.823, 2.912, -1.288, 3.124, -1.184, 2.981, -1.029, 3.426, -1.021, 3.259, -1.035, 3.367, -1.283, 2.912, -1.288, 3.129, -1.396, 3.124, -1.184, 3.259, -1.035, 3.129, -1.185, 3.367, -1.283, 2.912, -1.288, 2.988, -1.556, 3.129, -1.396, 3.129, -1.185, 3.138, -1.413, 3.367, -1.283, 2.912, -1.288, 2.787, -1.563, 2.988, -1.556, 3.138, -1.413, 3.253, -1.563, 3.367, -1.283, 2.912, -1.288, 2.622, -1.401, 2.787, -1.563, 3.253, -1.563, 3.426, -1.556, 3.367, -1.283, 2.912, -1.288, 2.628, -1.18, 2.622, -1.401, -2.618, 5.237, -2.759, 5.207, -2.618, 4.941, 4.392, -2.812, 4.203, -2.782, 4.142, -3.088, 4.299, -3.133, 4.142, -3.088, 4.057, -3.424, 4.232, -3.515, 4.299, -3.133, 4.471, -2.564, 4.21, -2.652, 4.203, -2.782, 4.392, -2.812, 4.057, -3.424, 4.002, -3.568, 4.179, -3.847, 4.232, -3.515, -0.3938, 1.882, -0.7089, 2.057, -0.7668, 1.873, -0.479, 1.783, 4.002, -3.568, 3.796, -3.641, 4.066, -3.941, 4.179, -3.847, -0.402, 2.308, -0.7259, 2.315, -0.7089, 2.057, -0.3938, 1.882, 3.796, -3.641, 3.586, -3.641, 3.713, -3.961, 4.066, -3.941, -0.3938, 2.89, -0.7426, 2.892, -0.7259, 2.315, -0.402, 2.308, -4.293, 3.367, -3.904, 3.05, -3.791, 3.4, -4.212, 3.676, -3.002, -0.7386, -2.604, -0.9367, -2.413, -0.7283, -2.781, -0.2887, 2.153, 3.128, 2.54, 3.126, 2.43, 3.641, 1.831, 3.751, 1.284, -1.523, 1.622, -1.426, 1.621, -1.139, 1.288, -1.139, 2.221, 2.581, 2.497, 2.635, 2.54, 3.126, 2.153, 3.128, 2.828, 1.108, 2.524, 1.667, 2.37, 1.328, 2.63, 1.027, 2.141, 2.2, 2.54, 2.03, 2.497, 2.635, 2.221, 2.581, 2.524, 1.667, 1.959, 1.692, 2.018, 1.376, 2.37, 1.328, 1.846, 1.994, 1.951, 1.692, 2.54, 2.03, 2.141, 2.2, 1.959, 1.692, 1.76, 1.398, 1.913, 1.212, 2.018, 1.376, -3.465, -0.225, -3.439, 0.03776, -3.759, 0.06002, -3.644, -0.1029, 1.76, 1.398, 1.39, 0.9623, 1.492, 0.7152, 1.913, 1.212, -2.851, -0.2738, -2.9, -0.006403, -3.439, 0.03776, -3.465, -0.225, 1.39, 0.9623, 0.9605, 0.651, 1.223, 0.4746, 1.492, 0.7152, -2.497, -0.2887, -2.373, 0.005732, -2.9, -0.006403, -2.851, -0.2738, 0.9605, 0.651, 0.9528, 0.2933, 1.213, 0.2374, 1.223, 0.4746, -3.612, 4.306, -3.915, 4.232, -3.76, 3.943, -3.505, 4.118, -4.199, 3.943, -4.23, 4.469, -4.465, 4.512, -4.447, 4.042, -3.505, 4.773, -3.743, 4.755, -3.915, 4.232, -3.612, 4.306, -4.23, 4.469, -4.218, 4.667, -4.414, 4.795, -4.465, 4.512, -3.565, 5.058, -3.753, 4.953, -3.743, 4.755, -3.505, 4.773, 1.615, 0.1565, 1.545, 0.3626, 1.213, 0.2374, 1.556, -0.03239, 0.9528, 2.822, 1.321, 2.873, 1.317, 3.104, 1.14, 3.223, 1.545, 0.3626, 1.572, 0.5329, 1.223, 0.4746, 1.213, 0.2374, 1.005, 2.579, 1.377, 2.709, 1.321, 2.873, 0.9528, 2.822, 2.57, 2.341, 2.807, 2.507, 2.827, 2.867, 2.54, 2.579, 1.005, 2.579, 1.244, 2.43, 1.513, 2.548, 1.377, 2.709, 2.594, 1.938, 2.827, 1.866, 2.807, 2.507, 2.57, 2.341, 1.244, 2.43, 1.645, 2.072, 1.767, 2.27, 1.513, 2.548, 2.543, 1.756, 2.723, 1.692, 2.827, 1.866, 2.594, 1.938, 1.645, 2.072, 1.846, 1.994, 1.905, 2.275, 1.767, 2.27, 2.352, 1.076, 2.37, 1.328, 2.018, 1.376, 2.126, 1.154, 1.846, 1.994, 2.141, 2.2, 2.026, 2.425, 1.905, 2.275, 2.548, 0.7402, 2.63, 1.027, 2.37, 1.328, 2.352, 1.076, 2.141, 2.2, 2.221, 2.581, 2.068, 2.826, 2.026, 2.425, 2.585, 0.4607, 2.728, 0.5116, 2.63, 1.027, 2.548, 0.7402, 2.221, 2.581, 2.153, 3.128, 2.011, 3.112, 2.068, 2.826, 2.323, 0.1232, 2.708, -0.1892, 2.728, 0.5116, 2.585, 0.4607, 2.265, -1.019, 2.563, -0.6693, 2.087, -0.657, 2.149, -0.9796, 2.323, 0.1232, 2.2, 0.0605, 2.303, -0.2709, 2.708, -0.1892, 2.303, -0.2709, 2.01, -0.5696, 2.087, -0.657, 2.563, -0.6693, 1.615, 0.1565, 1.556, -0.03239, 1.662, -0.2368, 1.827, 0.04137, 1.228, 3.502, 1.14, 3.223, 1.317, 3.104, 1.442, 3.298, 1.827, 0.04137, 1.662, -0.2368, 1.956, -0.2402, 2.032, 0.02323, 1.494, 3.644, 1.228, 3.502, 1.442, 3.298, 1.57, 3.383, 2.303, -0.2709, 2.2, 0.0605, 2.032, 0.02323, 1.956, -0.2402, 1.878, -0.4869, 2.01, -0.5696, 2.303, -0.2709, 1.956, -0.2402, 3.988, -2.939, 3.985, -3.066, 4.142, -3.088, 4.203, -2.782, 4.142, -3.088, 3.985, -3.066, 3.933, -3.184, 4.057, -3.424, 3.916, -2.838, 3.988, -2.939, 4.203, -2.782, 4.21, -2.652, 4.057, -3.424, 3.933, -3.184, 3.812, -3.297, 4.002, -3.568, -1.053, 2.339, -1.052, 2.084, -0.7668, 1.873, -0.7089, 2.057, 4.002, -3.568, 3.812, -3.297, 3.599, -3.312, 3.796, -3.641, -0.7426, 2.892, -1.042, 2.948, -1.028, 2.403, -0.7259, 2.315, -1.482, 2.516, -1.344, 3.023, -1.56, 3.095, -1.695, 2.556, -1.053, 2.339, -0.7089, 2.057, -0.7259, 2.315, -1.028, 2.403, 3.586, -3.641, 3.796, -3.641, 3.599, -3.312, 3.548, -3.341, -0.9672, 3.287, -1.147, 3.243, -1.193, 2.986, -1.042, 2.948, -1.193, 2.986, -1.147, 3.243, -1.3, 3.37, -1.344, 3.023, -1.028, 2.403, -1.042, 2.948, -1.193, 2.986, -1.253, 2.477, -1.193, 2.986, -1.344, 3.023, -1.482, 2.516, -1.253, 2.477, -1.281, 2.289, -1.053, 2.339, -1.028, 2.403, -1.253, 2.477, -1.482, 2.516, -1.477, 2.444, -1.281, 2.289, -1.253, 2.477, 0.9452, 3.718, 0.8411, 3.738, 0.8637, 3.599, 0.9444, 3.556, -1.53, 5.005, -1.631, 4.907, -1.55, 4.887, -1.44, 5.001, -0.6306, 5.067, -0.7259, 5.068, -0.6811, 4.921, -0.5851, 4.936, 2.036, 4.899, 2.016, 5.1, 1.935, 5.097, 1.938, 4.925, -0.5851, 5.275, -0.6966, 5.215, -0.7259, 5.068, -0.6306, 5.067, 3.92, 1.607, 3.917, 1.47, 4.013, 1.401, 4.013, 1.602, -1.892, 2.259, -1.79, 2.251, -1.794, 2.42, -1.902, 2.358, 1.604, 5.118, 1.762, 5.158, 1.769, 5.205, 1.648, 5.231, 0.9452, 3.357, 0.9444, 3.556, 0.8637, 3.599, 0.8629, 3.376, -1.53, 5.005, -1.44, 5.001, -1.368, 5.199, -1.446, 5.224, -1.446, 5.224, -1.498, 5.38, -1.574, 5.351, -1.531, 5.221, -1.601, 5.038, -1.53, 5.005, -1.446, 5.224, -1.531, 5.221, -1.79, 2.251, -1.725, 2.21, -1.725, 2.375, -1.794, 2.42, 1.658, 5.062, 1.802, 5.12, 1.762, 5.158, 1.604, 5.118, 2.44, 4.937, 2.506, 4.942, 2.501, 5.039, 2.425, 5.08, 2.091, 5.07, 2.115, 5.147, 2.052, 5.21, 2.016, 5.1, 2.425, 5.08, 2.501, 5.039, 2.651, 5.105, 2.62, 5.178, 2.115, 4.92, 2.091, 5.07, 2.016, 5.1, 2.036, 4.899, 0.8411, 3.738, 0.7772, 3.705, 0.825, 3.614, 0.8637, 3.599, -1.601, 5.038, -1.68, 4.978, -1.631, 4.907, -1.53, 5.005, 2.651, 4.875, 2.651, 5.105, 2.501, 5.039, 2.506, 4.942, 1.653, 4.968, 1.802, 4.899, 1.802, 5.12, 1.658, 5.062, -1.695, 5.181, -1.531, 5.221, -1.574, 5.351, -1.643, 5.416, -1.601, 5.038, -1.531, 5.221, -1.695, 5.181, -1.68, 4.978, 4.86, 0.1122, 4.775, 0.3046, 4.583, 0.2676, 4.722, -0.1346, 2.563, -0.6693, 2.667, -0.5693, 2.709, -0.3708, 2.303, -0.2709, 4.775, 0.3046, 4.809, 0.4491, 4.86, 0.5489, 4.583, 0.2676, 2.828, -0.6972, 2.823, -0.6574, 2.667, -0.5693, 2.563, -0.6693, -0.8795, 3.403, -0.9672, 3.287, -0.7599, 3.197, -0.7673, 3.358, -1.368, 4.805, -1.44, 5.001, -1.55, 4.887, -1.468, 4.789, -0.9672, 3.287, -1.042, 2.948, -0.7426, 2.892, -0.7599, 3.197, -1.56, 3.095, -1.344, 3.023, -1.3, 3.37, -1.457, 3.37, -0.3938, 2.89, -0.4425, 3.192, -0.7599, 3.197, -0.7426, 2.892, -3.677, 2.895, -3.532, 3.252, -3.791, 3.4, -3.904, 3.05, -0.4425, 3.192, -0.4676, 3.34, -0.7673, 3.358, -0.7599, 3.197, -3.557, 2.814, -3.418, 3.17, -3.532, 3.252, -3.677, 2.895, -0.5162, 3.49, -0.9052, 3.663, -0.7673, 3.358, -0.4676, 3.34, -3.557, 2.814, -3.452, 2.469, -3.306, 3.065, -3.418, 3.17, 3.697, -2.884, 3.72, -3.076, 3.756, -3.088, 3.738, -2.911, 3.756, -3.088, 3.72, -3.076, 3.599, -3.312, 3.655, -3.278, 3.916, -2.838, 3.697, -2.884, 3.738, -2.911, 3.882, -2.891, -2.39, 5.283, -2.379, 5.347, -2.554, 5.17, -2.5, 5.157, 3.988, -2.939, 3.916, -2.838, 3.882, -2.891, 3.97, -2.985, -2.5, 5.157, -2.554, 5.17, -2.546, 5.005, -2.494, 5.0, -2.474, 4.89, -2.392, 4.807, -2.379, 4.852, -2.449, 4.914, -2.494, 5.0, -2.546, 5.005, -2.474, 4.89, -2.449, 4.914, 2.668, 5.248, 2.673, 5.167, 2.8, 5.167, 2.795, 5.248, 3.924, 5.109, 4.018, 5.107, 4.055, 5.202, 3.96, 5.204, 2.673, 5.167, 2.651, 5.011, 2.807, 5.031, 2.8, 5.167, 3.925, 4.971, 4.055, 4.954, 4.018, 5.107, 3.924, 5.109, 2.651, 5.011, 2.665, 4.875, 2.795, 4.917, 2.807, 5.031, 2.563, 3.7, 2.54, 3.565, 2.664, 3.566, 2.664, 3.724, 4.055, 5.192, 4.055, 4.99, 4.185, 4.954, 4.185, 5.155, 3.866, -3.147, 3.756, -3.088, 3.655, -3.278, 3.764, -3.337, -2.906, 5.033, -3.066, 4.994, -3.049, 4.901, -2.841, 4.859, -3.049, 5.089, -3.066, 4.994, -2.906, 5.033, -2.841, 5.235, -2.841, 4.859, -3.049, 4.901, -2.967, 4.823, -0.4611, 3.791, -0.4092, 3.663, -0.4092, 3.914, -1.878, 2.056, -1.902, 1.899, -1.823, 1.896, -1.785, 2.016, 1.966, -0.633, 2.01, -0.5696, 1.878, -0.4869, 1.842, -0.5837, -1.81, 2.21, -1.878, 2.056, -1.785, 2.016, -1.723, 2.117, 1.842, -0.5837, 1.878, -0.4869, 1.682, -0.4387, 1.669, -0.5641, 1.615, 0.1565, 1.827, 0.04137, 1.878, 0.1261, 1.728, 0.2207, 1.669, -0.5641, 1.682, -0.4387, 1.425, -0.4737, 1.483, -0.5894, -1.902, 1.899, -1.902, 1.763, -1.795, 1.768, -1.823, 1.896, 2.045, -0.7372, 2.087, -0.657, 2.01, -0.5696, 1.966, -0.633, -1.902, 1.763, -1.825, 1.349, -1.723, 1.437, -1.795, 1.768, 1.884, 3.069, 2.011, 3.112, 1.768, 3.371, 1.689, 3.316, 2.585, 0.4607, 2.548, 0.7402, 2.461, 0.677, 2.49, 0.4394, 1.929, 2.823, 2.068, 2.826, 2.011, 3.112, 1.884, 3.069, 2.548, 0.7402, 2.352, 1.076, 2.313, 0.9557, 2.461, 0.677, 1.938, 2.515, 2.026, 2.425, 2.068, 2.826, 1.929, 2.823, 2.352, 1.076, 2.126, 1.154, 2.117, 1.004, 2.313, 0.9557, 1.817, 2.399, 1.905, 2.275, 2.026, 2.425, 1.938, 2.515, 2.126, 1.154, 1.937, 1.097, 1.97, 0.9781, 2.117, 1.004, 0.8505, 2.347, 0.9245, 2.393, 0.8783, 2.581, 0.806, 2.482, 1.937, 1.097, 1.711, 0.7359, 1.799, 0.6446, 1.97, 0.9781, 0.7683, 2.01, 0.9119, 2.007, 0.9245, 2.393, 0.8505, 2.347, 1.711, 0.7359, 1.572, 0.5329, 1.679, 0.5103, 1.799, 0.6446, 0.8498, 1.852, 0.9245, 1.783, 0.9119, 2.007, 0.7683, 2.01, 1.572, 0.5329, 1.545, 0.3626, 1.662, 0.37, 1.679, 0.5103, 1.344, -0.6803, 1.255, -0.5977, 1.19, -0.7274, 1.289, -0.78, 1.545, 0.3626, 1.615, 0.1565, 1.728, 0.2207, 1.662, 0.37, 1.483, -0.5894, 1.425, -0.4737, 1.255, -0.5977, 1.344, -0.6803, 1.662, 0.37, 1.728, 0.2207, 1.772, 0.2841, 1.716, 0.383, 4.712, 4.111, 4.648, 4.159, 4.602, 3.989, 4.649, 3.989, 1.679, 0.5103, 1.662, 0.37, 1.716, 0.383, 1.729, 0.5083, 4.649, 3.989, 4.602, 3.989, 4.624, 3.849, 4.67, 3.864, 0.7827, 2.754, 0.8962, 2.581, 0.9245, 2.62, 0.8384, 2.767, 4.67, 3.864, 4.624, 3.849, 4.645, 3.712, 4.697, 3.721, 0.7772, 3.092, 0.7827, 2.754, 0.8384, 2.767, 0.8527, 3.075, 4.697, 3.721, 4.645, 3.712, 4.857, 3.425, 4.904, 3.492, 0.8009, 3.226, 0.7772, 3.092, 0.8527, 3.075, 0.8715, 3.198, -1.696, 1.286, -1.753, 1.349, -1.841, 1.245, -1.777, 1.197, 0.8821, 3.357, 0.8009, 3.226, 0.8715, 3.198, 0.9245, 3.289, -1.777, 1.197, -1.841, 1.245, -1.902, 1.047, -1.826, 1.048, 2.461, 0.677, 2.313, 0.9557, 2.26, 0.911, 2.416, 0.6707, -1.826, 1.048, -1.902, 1.047, -1.851, 0.7618, -1.793, 0.7768, 2.49, 0.4394, 2.461, 0.677, 2.416, 0.6707, 2.437, 0.4666, -1.793, 0.7768, -1.851, 0.7618, -1.734, 0.5854, -1.696, 0.6315, 2.309, 0.133, 2.49, 0.4394, 2.437, 0.4666, 2.281, 0.1952, -3.066, 4.479, -3.111, 4.513, -3.187, 4.207, -3.127, 4.21, 2.184, 0.08719, 2.309, 0.133, 2.281, 0.1952, 2.156, 0.1494, -3.127, 4.21, -3.187, 4.207, -3.151, 4.073, -3.091, 4.077, 1.728, 0.2207, 1.878, 0.1261, 1.884, 0.1814, 1.772, 0.2841, 4.794, 4.242, 4.752, 4.287, 4.648, 4.159, 4.712, 4.111, 1.878, 0.1261, 2.042, 0.07647, 2.034, 0.1586, 1.884, 0.1814, 4.904, 4.297, 4.858, 4.368, 4.752, 4.287, 4.794, 4.242, 2.042, 0.07647, 2.184, 0.08719, 2.156, 0.1494, 2.034, 0.1586, -3.091, 4.077, -3.151, 4.073, -3.14, 3.943, -3.066, 3.974, -4.218, 4.667, -4.23, 4.469, -3.941, 4.468, -3.915, 4.721, 0.4541, 4.067, 0.1207, 4.04, 0.1444, 3.846, 0.4386, 3.793, -4.23, 4.469, -4.199, 3.943, -3.915, 3.994, -3.941, 4.468, 0.3298, 4.469, -0.01761, 4.485, 0.1207, 4.04, 0.4541, 4.067, 3.368, -1.563, 3.15, -1.755, 3.369, -2.03, 3.548, -1.848, 0.4541, 4.761, 0.11, 4.839, -0.01761, 4.485, 0.3298, 4.469, 3.15, -1.755, 2.995, -2.26, 3.231, -2.462, 3.369, -2.03, -3.035, 0.2486, -2.9, -0.006403, -2.373, 0.005732, -2.585, 0.2607, 2.995, -2.26, 2.786, -2.79, 3.056, -2.938, 3.231, -2.462, -3.515, 0.3044, -3.439, 0.03776, -2.9, -0.006403, -3.035, 0.2486, 2.786, -2.79, 2.622, -3.103, 2.937, -3.197, 3.056, -2.938, -3.777, 0.3337, -3.759, 0.06002, -3.439, 0.03776, -3.515, 0.3044, 2.622, -3.103, 2.962, -3.623, 3.157, -3.605, 2.937, -3.197, 4.729, -3.303, 4.555, -3.378, 4.734, -3.961, 4.933, -3.784, -1.695, -1.533, -2.159, -1.093, -2.272, -1.368, -1.825, -1.668, 4.704, -2.795, 4.471, -2.817, 4.555, -3.378, 4.729, -3.303, -2.159, -1.093, -2.604, -0.9367, -2.6, -1.106, -2.272, -1.368, 4.746, -2.425, 4.614, -2.368, 4.471, -2.817, 4.704, -2.795, -4.043, -0.7835, -3.966, -0.9426, -3.615, -1.126, -3.771, -0.7835, -3.063, 3.668, -2.973, 3.293, -2.767, 3.269, -2.754, 3.568, -2.263, 3.129, -2.767, 3.269, -2.855, 3.084, -2.401, 2.911, -2.754, 3.568, -2.767, 3.269, -2.263, 3.129, -2.287, 3.455, -1.823, 3.118, -2.263, 3.129, -2.401, 2.911, -1.971, 2.8, -2.287, 3.455, -2.263, 3.129, -1.823, 3.118, -1.837, 3.435, 4.567, 1.923, 4.622, 1.618, 4.875, 1.678, 4.829, 1.985, 4.471, -3.254, 4.299, -3.133, 4.232, -3.515, 4.387, -3.613, 4.548, 2.197, 4.567, 1.923, 4.829, 1.985, 4.817, 2.298, 2.425, 4.968, 2.425, 5.236, 2.205, 5.164, 2.187, 4.875, 4.508, 2.341, 4.548, 2.197, 4.817, 2.298, 4.875, 2.574, -1.863, 3.739, -1.71, 3.831, -1.802, 3.951, -2.312, 3.789, -0.8677, 4.003, -0.7845, 3.663, -0.4611, 3.869, -0.4611, 4.231, -3.919, 3.943, -4.465, 3.937, -4.212, 3.676, -3.579, 3.695, -2.548, 2.67, -2.401, 2.911, -2.855, 3.084, -2.966, 2.897, -2.754, 3.568, -2.287, 3.455, -2.312, 3.789, -2.762, 3.865, -2.548, 2.67, -2.131, 2.469, -1.971, 2.8, -2.401, 2.911, -1.837, 3.435, -1.863, 3.739, -2.312, 3.789, -2.287, 3.455, -3.312, -0.909, -3.496, -0.8066, -3.771, -0.7835, -3.615, -1.126, -2.754, 3.568, -2.762, 3.865, -3.066, 3.951, -3.063, 3.668, -0.8648, 4.423, -0.8677, 4.003, -0.4611, 4.231, -0.4955, 4.479, -3.579, 3.695, -4.212, 3.676, -3.791, 3.4, -3.364, 3.517, -0.7844, 4.659, -0.5261, 4.626, -0.5909, 4.755, -0.763, 4.781, -3.242, 3.27, -3.277, 3.396, -3.532, 3.252, -3.418, 3.17, -0.8648, 4.423, -0.4955, 4.479, -0.5261, 4.626, -0.7844, 4.659, -3.277, 3.396, -3.364, 3.517, -3.791, 3.4, -3.532, 3.252, -0.7429, 4.921, -0.763, 4.781, -0.5909, 4.755, -0.6427, 4.877, -3.242, 3.27, -3.418, 3.17, -3.306, 3.065, -3.196, 3.158, -3.002, -0.7386, -3.039, -0.8784, -2.6, -1.106, -2.604, -0.9367, 4.746, -2.425, 4.933, -1.976, 4.844, -1.972, 4.614, -2.368, -4.261, -3.685, -3.606, -3.473, -3.745, -3.035, -4.465, -3.122, -0.8915, -0.2926, -0.6549, 0.1662, -1.233, 0.7714, -1.562, 0.1914, -4.465, -3.122, -3.745, -3.035, -3.781, -2.315, -4.415, -2.305, -1.079, -0.7771, -0.8915, -0.2926, -1.562, 0.1914, -1.689, -0.4358, -4.415, -2.305, -3.781, -2.315, -3.622, -1.348, -4.022, -1.152, 1.824, -2.002, 2.622, -2.169, 2.582, -1.523, 1.658, -1.534, -4.022, -1.152, -3.622, -1.348, -3.615, -1.126, -3.966, -0.9426, 1.644, -1.935, 1.824, -2.002, 1.658, -1.534, 1.506, -1.523, -3.312, -0.909, -3.615, -1.126, -3.622, -1.348, -3.223, -0.9222, -3.066, 3.943, -3.202, 3.768, -3.364, 3.517, -3.277, 3.396, -1.825, -1.668, -2.272, -1.368, -2.442, -2.063, -1.906, -2.405, 2.149, -3.38, 1.355, -3.276, 1.431, -3.795, 2.028, -3.961, -0.4909, 1.57, -1.322, 1.783, -1.695, 0.9872, -1.233, 0.7714, -0.6549, 0.1662, 0.1055, 0.6563, -0.4909, 1.57, -1.233, 0.7714, 1.0, -2.234, 0.3998, -1.505, 0.08568, -1.936, 0.6098, -2.752, -2.717, 1.838, -2.681, 1.133, -1.921, 1.074, -1.978, 1.919, 0.6098, -2.752, 0.08568, -1.936, -0.4395, -2.362, -0.1669, -3.392, 0.4749, -3.961, 1.0, -3.535, 0.6098, -2.752, -0.1669, -3.392, -0.1669, -3.392, -0.4395, -2.362, -1.506, -2.745, -1.07, -3.778, 0.1055, 0.6563, 0.9114, 1.01, 0.1757, 1.783, -0.4909, 1.57, 3.056, -2.938, 2.937, -3.197, 3.248, -3.239, 3.471, -3.106, -3.742, 0.6064, -3.777, 0.3337, -3.515, 0.3044, -3.56, 0.7603, 3.652, 1.324, 3.756, 1.485, 3.276, 1.733, 2.981, 1.412, -3.704, 1.157, -3.742, 0.6064, -3.56, 0.7603, -3.288, 1.41, -0.2515, -1.407, -0.5111, -1.019, -0.7714, -1.36, -0.5338, -1.759, -3.745, 1.713, -3.704, 1.157, -3.288, 1.41, -3.346, 1.978, -0.5338, -1.759, -0.7714, -1.36, -1.221, -1.687, -0.9828, -2.097, -4.001, 2.182, -3.745, 1.713, -3.346, 1.978, -3.593, 2.469, -1.695, -1.807, -1.656, -2.295, -0.9828, -2.097, -1.221, -1.687, 0.8833, 0.5505, 0.2384, 0.1717, 0.4587, -0.2715, 0.9528, 0.04911, -1.506, -2.745, -0.4395, -2.362, -0.9828, -2.097, -1.656, -2.295, 0.8833, 0.5505, 0.9114, 1.01, 0.1055, 0.6563, 0.2384, 0.1717, -0.4395, -2.362, 0.08568, -1.936, -0.5338, -1.759, -0.9828, -2.097, -3.346, 1.978, -2.717, 1.838, -2.985, 2.469, -3.593, 2.469, 0.08568, -1.936, 0.3998, -1.505, -0.2515, -1.407, -0.5338, -1.759, -3.288, 1.41, -2.681, 1.133, -2.717, 1.838, -3.346, 1.978, 2.828, 0.7979, 3.642, 0.8109, 3.652, 1.324, 2.981, 1.412, -3.56, 0.7603, -3.119, 0.498, -2.681, 1.133, -3.288, 1.41, 3.231, -2.462, 3.056, -2.938, 3.471, -3.106, 3.477, -2.612, -3.56, 0.7603, -3.515, 0.3044, -3.035, 0.2486, -3.119, 0.498, 3.764, -0.2564, 3.642, 0.8109, 2.828, 0.7979, 2.896, -0.176, 3.099, -1.001, 3.917, -1.019, 3.764, -0.2564, 2.896, -0.176, 4.848, 1.563, 4.46, 1.327, 4.485, 1.025, 4.848, 0.7522, 3.282, 5.335, 3.261, 5.069, 3.607, 4.716, 3.607, 5.461, 2.819, 2.867, 2.819, 3.565, 2.54, 3.491, 2.677, 2.908, -3.119, 0.498, -3.035, 0.2486, -2.615, 0.09252, -2.301, 0.2547, 2.241, -1.248, 2.171, -1.469, 2.494, -1.523, 2.494, -1.523, 2.494, -1.173, 2.241, -1.248, 2.937, -3.197, 3.157, -3.605, 3.548, -3.961, 3.248, -3.239, -4.351, 1.09, -4.181, 0.361, -3.777, 0.3337, -3.742, 0.6064, 3.917, 2.08, 3.671, 2.142, 3.276, 1.733, 3.756, 1.485, -3.704, 1.157, -4.278, 1.364, -4.351, 1.09, -3.742, 0.6064, -1.159, -1.12, -1.326, -1.407, -0.7714, -1.36, -0.5111, -1.019, -3.745, 1.713, -4.292, 1.707, -4.278, 1.364, -3.704, 1.157, 2.828, 4.716, 3.261, 4.921, 3.261, 5.446, 2.875, 5.254, -3.745, 1.713, -4.001, 2.182, -4.451, 2.172, -4.292, 1.707, -3.622, -1.348, -3.781, -2.315, -3.37, -2.368, -3.046, -1.661, 2.532, -2.575, 2.622, -2.169, 1.824, -2.002, 1.828, -2.64, -2.442, -2.063, -3.046, -1.661, -3.37, -2.368, -2.979, -2.404, 2.532, -2.575, 1.828, -2.64, 2.149, -3.38, 2.527, -2.973, -2.272, -1.368, -2.6, -1.106, -3.046, -1.661, -2.442, -2.063, 1.828, -2.64, 1.194, -2.868, 1.355, -3.276, 2.149, -3.38, -2.6, -1.106, -3.127, -0.8925, -3.223, -0.9222, -3.046, -1.661, 1.242, -2.218, 1.114, -2.284, 1.194, -2.868, 1.828, -2.64, -3.223, -0.9222, -3.622, -1.348, -3.046, -1.661, 1.828, -2.64, 1.824, -2.002, 1.242, -2.218, 3.477, -1.563, 3.546, -1.048, 3.426, -1.048, 1.114, -2.284, 1.0, -2.35, 1.194, -2.868, -2.439, -3.389, -2.997, -3.064, -3.308, -3.267, -2.738, -3.684, -0.4144, -0.1859, -0.1618, -0.5476, 0.4587, -0.2715, 0.2384, 0.1717, -2.946, -3.961, -2.738, -3.684, -3.308, -3.267, -3.606, -3.473, -0.4144, -0.1859, 0.2384, 0.1717, 0.1055, 0.6563, -0.6549, 0.1662, -2.979, -2.404, -3.37, -2.368, -3.308, -3.267, -2.997, -3.064, -0.4144, -0.1859, -0.6664, -0.8117, -0.2813, -0.9501, -0.1618, -0.5476, -3.781, -2.315, -3.745, -3.035, -3.308, -3.267, -3.37, -2.368, -0.4144, -0.1859, -0.8915, -0.2926, -1.079, -0.7771, -0.6664, -0.8117, -3.606, -3.473, -3.308, -3.267, -3.745, -3.035, -0.8915, -0.2926, -0.4144, -0.1859, -0.6549, 0.1662, -0.3704, 3.29, -0.3938, 2.91, -0.2711, 2.897, -0.2619, 3.186, 0.3664, 5.156, 0.2433, 5.117, 0.2748, 4.839, 0.3664, 4.956, -0.3704, 3.29, -0.2619, 3.186, -0.1008, 3.607, -0.18, 3.793, -3.173, 4.867, -3.187, 4.52, -3.069, 4.513, -3.069, 4.911, -0.18, 3.793, -0.1008, 3.607, 0.2753, 3.6, 0.3123, 3.793, -0.1462, 4.242, -0.3553, 3.978, -0.3379, 3.793, -0.01761, 4.117, 0.3123, 3.793, 0.2753, 3.6, 0.6232, 3.288, 0.75, 3.406, -0.1373, 4.731, -0.1462, 4.242, -0.01761, 4.117, -0.01761, 4.732, 0.75, 3.406, 0.6232, 3.288, 0.6349, 2.756, 0.7683, 2.728, 4.313, -0.3128, 4.285, 0.2036, 4.208, 0.339, 4.185, -0.3349, 0.7683, 2.728, 0.6349, 2.756, 0.4429, 2.198, 0.5173, 2.025, 4.583, -0.8465, 4.313, -0.3128, 4.185, -0.3349, 4.503, -1.019, 0.6349, 2.756, 0.5781, 2.877, 0.4254, 2.423, 0.4429, 2.198, -4.309, 5.231, -4.333, 4.795, -4.213, 4.901, -4.213, 5.407, 4.767, 4.863, 4.672, 4.882, 4.725, 4.481, 4.845, 4.368, -0.3777, 5.016, -0.2318, 4.709, -0.1373, 4.731, -0.3044, 5.112, 4.845, 5.302, 4.734, 5.215, 4.672, 4.882, 4.767, 4.863, -0.2318, 4.709, -0.2264, 4.343, -0.1462, 4.242, -0.1373, 4.731, -0.7259, 5.314, -0.8677, 5.186, -0.8548, 4.921, -0.7259, 4.961, -0.2264, 4.343, -0.3938, 4.151, -0.3553, 3.978, -0.1462, 4.242, -0.2619, 3.186, -0.1057, 3.201, 0.04079, 3.55, -0.1008, 3.607, 4.151, -1.223, 4.107, -1.598, 4.306, -1.694, 4.351, -1.244, -0.2619, 3.186, -0.2711, 2.897, -0.1279, 2.954, -0.1057, 3.201, 4.074, -1.837, 4.235, -1.964, 4.306, -1.694, 4.107, -1.598, -2.442, -2.063, -2.979, -2.404, -2.659, -2.564, -2.522, -2.386, 2.561, -3.331, 2.527, -2.973, 2.149, -3.38, 2.359, -3.398, 0.295, 1.783, 0.5173, 2.025, 0.4429, 2.198, 0.2378, 2.106, 1.708, -1.523, 1.88, -1.428, 1.88, -1.029, 1.622, -1.261, -1.906, -2.405, -2.442, -2.063, -2.522, -2.386, -1.874, -2.693, -1.902, -0.1924, -1.695, -0.2887, -1.695, 0.396, -1.856, 0.5854, -0.3254, 2.677, -0.2226, 2.684, -0.2711, 2.897, -0.3938, 2.91, 0.3664, 5.156, 0.3447, 5.382, 0.2679, 5.34, 0.2433, 5.117, 3.913, 4.861, 3.887, 4.957, 3.677, 4.943, 3.674, 4.716, -4.465, 5.179, -4.309, 5.231, -4.213, 5.407, -4.453, 5.459, 4.352, 3.788, 4.171, 3.5, 4.294, 3.425, 4.383, 3.705, 1.935, 5.329, 1.851, 5.323, 1.802, 4.987, 1.892, 5.024, 4.11, 3.712, 4.171, 3.5, 4.352, 3.788, 4.188, 3.813, -0.01263, 5.073, 0.192, 4.839, 0.2433, 5.052, 0.1423, 5.074, -2.314, -2.997, -2.276, -2.886, -2.591, -2.654, -2.538, -2.893, 3.599, -2.42, 3.894, -2.224, 3.793, -2.076, 3.604, -2.229, -0.2226, 2.684, -0.108, 2.516, 0.005809, 2.616, -0.07115, 2.772, 3.793, -2.076, 3.894, -2.224, 4.069, -2.126, 3.961, -1.976, -0.2711, 2.897, -0.2226, 2.684, -0.07115, 2.772, -0.1279, 2.954, 3.961, -1.976, 4.069, -2.126, 4.235, -1.964, 4.074, -1.837, -1.874, -2.693, -2.276, -2.886, -2.091, -2.985, -2.069, -2.997, -4.394, 1.697, -4.465, 1.644, -4.278, 1.364, -4.292, 1.707, -1.874, -2.693, -2.522, -2.386, -2.591, -2.654, -2.276, -2.886, 3.599, -2.42, 3.7, -2.564, 4.351, -2.307, 3.894, -2.224, -2.522, -2.386, -2.659, -2.564, -2.591, -2.654, 0.9476, 4.822, 0.8582, 4.744, 0.9476, 4.544, -1.984, -3.196, -2.129, -3.069, -2.19, -3.171, -2.042, -3.294, 3.875, -1.906, 3.961, -1.976, 4.074, -1.837, 3.983, -1.754, -2.129, -3.069, -2.314, -2.997, -2.345, -3.094, -2.19, -3.171, 3.737, -2.001, 3.793, -2.076, 3.961, -1.976, 3.875, -1.906, -2.314, -2.997, -2.538, -2.893, -2.569, -2.99, -2.345, -3.094, 3.548, -2.154, 3.604, -2.229, 3.793, -2.076, 3.737, -2.001, 2.174, -1.032, 2.171, -1.166, 2.269, -1.173, 2.263, -1.032, 0.1238, 5.179, 0.1423, 5.074, 0.2433, 5.052, 0.2384, 5.158, 4.188, 3.813, 4.352, 3.788, 4.365, 3.852, 4.216, 3.87, -0.01761, 5.179, -0.01263, 5.073, 0.1423, 5.074, 0.1238, 5.179, 1.286, -1.038, 1.284, -1.137, 1.387, -1.139, 1.387, -1.028, 1.935, 4.948, 1.892, 5.024, 1.802, 4.987, 1.835, 4.899, 3.677, 4.943, 3.887, 4.957, 3.806, 5.015, 3.607, 5.003, -3.277, 5.035, -3.187, 5.08, -3.308, 5.172, -3.394, 5.138, -1.875, -3.404, -1.984, -3.196, -2.042, -3.294, -1.922, -3.505, 3.983, -1.754, 4.074, -1.837, 4.107, -1.598, 4.022, -1.5, -1.695, -3.633, -1.875, -3.404, -1.922, -3.505, -1.734, -3.718, 4.022, -1.5, 4.107, -1.598, 4.151, -1.223, 4.076, -1.136, -4.118, 5.135, -4.004, 5.394, -4.083, 5.369, -4.213, 5.124, 4.457, -1.912, 4.355, -1.859, 4.351, -2.132, 4.457, -2.185, -4.004, 4.808, -4.118, 5.135, -4.213, 5.124, -4.091, 4.795, -3.277, 3.943, -3.187, 4.019, -3.396, 4.218, -3.472, 4.147, 4.725, 4.481, 4.672, 4.882, 4.602, 4.921, 4.613, 4.522, -3.472, 4.147, -3.396, 4.218, -3.407, 4.636, -3.505, 4.581, 3.887, 4.957, 3.913, 5.305, 3.844, 5.384, 3.806, 5.015, -3.505, 4.581, -3.407, 4.636, -3.187, 5.08, -3.277, 5.035, 4.216, 3.87, 4.365, 3.852, 4.359, 4.062, 4.218, 4.016, 4.676, -0.7177, 4.727, -0.9109, 4.843, -0.8312, 4.799, -0.6946, 4.218, 4.016, 4.359, 4.062, 4.301, 4.262, 4.166, 4.221, 4.697, -0.5329, 4.676, -0.7177, 4.799, -0.6946, 4.8, -0.4969, 4.166, 4.221, 4.301, 4.262, 4.233, 4.432, 4.099, 4.399, 4.714, -0.3537, 4.697, -0.5329, 4.8, -0.4969, 4.825, -0.3202, 4.099, 4.399, 4.233, 4.432, 4.242, 4.557, 4.094, 4.575, 4.671, -0.2414, 4.714, -0.3537, 4.825, -0.3202, 4.787, -0.1617, 3.94, 4.57, 3.924, 4.308, 4.099, 4.399, 4.094, 4.575, 4.825, -0.3202, 4.957, -0.2967, 4.953, -0.1346, 4.787, -0.1617, 3.968, 4.123, 4.166, 4.221, 4.099, 4.399, 3.924, 4.308, 3.906, -1.607, 3.792, -1.746, 3.875, -1.906, 3.983, -1.754, 3.968, 4.123, 4.045, 3.984, 4.218, 4.016, 4.166, 4.221, 4.799, -0.6946, 4.943, -0.6438, 4.954, -0.4701, 4.8, -0.4969, 4.216, 3.87, 4.218, 4.016, 4.045, 3.984, 4.122, 3.776, 4.943, -0.6438, 4.799, -0.6946, 4.843, -0.8312, 4.957, -0.8871, -0.5851, 4.925, -0.4124, 4.921, -0.4124, 5.187, -0.5168, 5.011, 4.676, -0.7177, 4.583, -0.9074, 4.744, -1.019, 4.727, -0.9109, 4.602, 4.286, 4.301, 4.262, 4.359, 4.062, 4.453, 3.818, -1.949, 4.833, -1.977, 4.638, -1.707, 4.615, -1.968, 5.049, 4.602, 4.719, 4.233, 4.432, 4.301, 4.262, 4.602, 4.286, -1.977, 4.638, -2.032, 4.468, -1.707, 4.179, -1.707, 4.615, 4.339, 4.954, 4.242, 4.557, 4.233, 4.432, 4.602, 4.719, -2.032, 4.468, -2.048, 4.334, -1.905, 3.951, -1.707, 4.179, 4.065, 4.918, 4.094, 4.575, 4.242, 4.557, 4.339, 4.954, 2.171, -1.205, 2.045, -1.142, 1.939, -1.374, 2.171, -1.523, 3.94, 4.57, 4.094, 4.575, 4.065, 4.918, 1.939, -1.374, 2.045, -1.142, 1.88, -1.106, 4.324, 2.839, 4.508, 3.425, 4.108, 3.221, 3.991, 2.687, 4.166, -0.8557, 4.503, -1.019, 4.185, -0.3349, 3.917, -0.2262, 4.361, 2.177, 4.324, 2.839, 3.991, 2.687, 4.178, 2.055, 3.917, -0.2262, 4.185, -0.3349, 4.208, 0.339, 4.028, 0.4611, 4.508, 1.663, 4.361, 2.177, 4.178, 2.055, 4.354, 1.618, 4.028, 0.4611, 4.208, 0.339, 4.583, 0.6945, 4.412, 0.7522, 0.471, 4.586, 0.4541, 4.137, 0.5974, 4.034, 0.7112, 4.435, 1.284, -1.02, 1.103, -1.041, 1.0, -1.523, 1.284, -1.498, 0.5096, 4.973, 0.471, 4.586, 0.7112, 4.435, 0.8544, 4.822, 3.064, 4.716, 2.828, 4.546, 2.87, 4.01, 3.191, 4.207, 4.46, 1.024, 4.401, 1.365, 4.028, 1.401, 4.119, 1.033, 3.191, 4.207, 2.87, 4.01, 2.954, 3.647, 3.241, 3.762, 3.991, 2.91, 2.848, 2.818, 2.828, 2.142, 3.917, 2.466, 3.924, 3.425, 3.924, 4.102, 3.191, 4.207, 3.241, 3.762, 3.991, 2.91, 3.978, 3.425, 3.045, 3.425, 2.848, 2.818, 1.104, 4.657, 1.225, 3.751, 1.604, 3.885, 1.604, 5.031, 0.7112, 4.435, 0.5974, 4.034, 0.8544, 3.793, 1.104, 4.657, 0.9528, 4.128, 1.225, 3.751, 3.917, 0.7522, 4.46, 0.7786, 4.46, 1.024, 4.119, 1.033, 2.954, 3.647, 3.071, 3.456, 3.559, 3.636, 3.241, 3.762, -2.439, -3.389, -2.102, -3.424, -2.826, -2.809, -2.997, -3.064, -0.06074, -1.019, 0.7986, -0.2488, 0.4587, -0.2715, -0.1618, -0.5476, -1.335, 4.964, -1.039, 4.789, -1.039, 5.243, -1.368, 5.363, 4.508, 2.859, 4.885, 2.574, 4.885, 3.22, 4.587, 3.309, 1.449, -0.8693, 1.322, -0.8643, 1.409, -1.962, 1.492, -1.964, 0.2979, 1.287, 0.4697, 1.288, 0.4042, 2.392, 0.2918, 2.378, -0.6973, 1.309, -0.5578, 1.307, -0.6627, 2.389, -0.7596, 2.391, 0.8929, 1.285, 1.132, 1.289, 1.053, 2.382, 0.847, 2.379, 2.607, -1.057, 2.607, -1.201, 2.701, -1.132, 2.757, -1.057, 2.715, -1.761, 2.787, -1.893, 2.931, -1.63, 2.914, -1.599, 2.463, -1.3, 2.589, -1.53, 2.845, -1.472, 2.744, -1.288, 2.168, -1.502, 2.108, -1.702, 2.349, -1.616, 2.292, -1.427, 2.388, -1.844, 2.555, -1.978, 2.706, -1.969, 2.535, -1.77, 2.607, -0.7697, 2.607, -0.9135, 2.757, -0.9135, 2.757, -0.7697, 2.272, -0.8009, 2.307, -0.9135, 2.457, -0.9135, 2.457, -0.7697, 2.307, -1.057, 2.307, -1.201, 2.457, -1.247, 2.457, -1.057, 0.489, 1.285, 0.6909, 1.285, 0.7168, 2.378, 0.5816, 2.378, 0.4885, -0.8936, 0.7036, -0.8942, 0.6875, 0.1945, 0.4725, 0.1951, 1.043, -0.8888, 1.304, -0.8852, 1.269, 0.2018, 1.002, 0.1976, -1.193, 1.306, -0.9453, 1.307, -0.9365, 2.39, -1.113, 2.388, -1.228, -0.8672, -0.9493, -0.8653, -0.9492, 0.2223, -1.228, 0.2204, -0.6954, -0.8636, -0.5497, -0.8669, -0.5496, 0.2208, -0.6702, 0.2242, -0.1096, 1.292, 0.07871, 1.289, 0.1325, 2.379, 0.001013, 2.382, -0.186, -0.8863, 0.02782, -0.8898, 0.04651, 0.1994, -0.1673, 0.2029, 0.2725, -0.8925, 0.4697, -0.8946, 0.439, 0.1961, 0.2912, 0.1967, 1.948, -0.889, 1.699, -0.8792, 1.629, -1.969, 1.747, -1.974, 2.108, 1.286, 1.828, 1.297, 1.765, 0.2097, 2.046, 0.1986, 1.547, 1.308, 1.304, 1.318, 1.347, 0.2262, 1.485, 0.2207, 1.828, 1.297, 1.547, 1.308, 1.485, 0.2207, 1.765, 0.2097, 1.858, 2.387, 1.688, 2.394, 1.547, 1.308, 1.828, 1.297, 1.688, 2.394, 1.645, 2.396, 1.304, 1.318, 1.547, 1.308, 2.824, -0.1566, 2.757, -0.1574, 2.774, -1.247, 2.824, -1.247, 2.792, 0.9323, 2.806, 0.933, 2.757, -0.1574, 2.824, -0.1566, 2.108, 2.377, 1.858, 2.387, 1.828, 1.297, 2.108, 1.286, 2.065, -0.8936, 1.948, -0.889, 1.747, -1.974, 1.831, -1.978, 2.089, 0.199, 2.046, 0.1986, 1.948, -0.889, 2.065, -0.8936, 2.046, 0.1986, 1.765, 0.2097, 1.699, -0.8792, 1.948, -0.889, 0.02782, -0.8898, 0.2725, -0.8925, 0.2912, 0.1967, 0.04651, 0.1994, -0.1141, -1.977, 0.03679, -1.978, 0.2725, -0.8925, 0.02782, -0.8898, 0.03679, -1.978, 0.3109, -1.47, 0.4697, -0.8946, 0.2725, -0.8925, -0.4059, -0.883, -0.186, -0.8863, -0.1673, 0.2029, -0.3613, 0.2069, -0.4056, -1.97, -0.21, -1.975, -0.186, -0.8863, -0.4059, -0.883, -0.21, -1.975, -0.1141, -1.977, 0.02782, -0.8898, -0.186, -0.8863, -0.2832, 1.296, -0.1096, 1.292, 0.001013, 2.382, -0.1104, 2.385, -0.3613, 0.2069, -0.1673, 0.2029, -0.1096, 1.292, -0.2832, 1.296, -0.1673, 0.2029, 0.04651, 0.1994, 0.07871, 1.289, -0.1096, 1.292, -0.9493, -0.8653, -0.6954, -0.8636, -0.6702, 0.2242, -0.9492, 0.2223, -0.983, -1.711, -0.8319, -1.499, -0.6954, -0.8636, -0.9493, -0.8653, -0.8319, -1.499, -0.5081, -1.558, -0.5497, -0.8669, -0.6954, -0.8636, -1.447, -0.8708, -1.228, -0.8672, -1.228, 0.2204, -1.362, 0.2141, -1.303, -1.456, -1.131, -1.579, -1.228, -0.8672, -1.447, -0.8708, -1.131, -1.579, -0.983, -1.711, -0.9493, -0.8653, -1.228, -0.8672, -1.381, 1.306, -1.193, 1.306, -1.113, 2.388, -1.198, 2.4, -1.362, 0.2141, -1.228, 0.2204, -1.193, 1.306, -1.381, 1.306, -1.228, 0.2204, -0.9492, 0.2223, -0.9453, 1.307, -1.193, 1.306, 0.7036, -0.8942, 1.043, -0.8888, 1.002, 0.1976, 0.6875, 0.1945, 0.7315, -1.643, 1.019, -1.978, 1.043, -0.8888, 0.7036, -0.8942, 1.019, -1.978, 1.304, -1.974, 1.304, -0.8852, 1.043, -0.8888, -0.5497, -0.8669, -0.4061, -0.8726, -0.4059, 0.215, -0.5496, 0.2208, -0.5081, -1.558, -0.4059, -1.458, -0.4061, -0.8726, -0.5497, -0.8669, 0.4697, -1.481, 0.7315, -1.643, 0.7036, -0.8942, 0.4885, -0.8936, -0.5578, 1.307, -0.4239, 1.301, -0.5741, 2.385, -0.6627, 2.389, -0.5496, 0.2208, -0.4059, 0.215, -0.4239, 1.301, -0.5578, 1.307, 0.4725, 0.1951, 0.6875, 0.1945, 0.6909, 1.285, 0.489, 1.285, 2.307, -0.9135, 2.307, -1.057, 2.457, -1.057, 2.457, -0.9135, 2.108, -0.9136, 2.121, -1.023, 2.307, -1.057, 2.307, -0.9135, 2.121, -1.023, 2.157, -1.09, 2.307, -1.201, 2.307, -1.057, 2.338, -0.6707, 2.272, -0.8009, 2.457, -0.7697, 2.457, -0.6258, 2.151, -0.7489, 2.116, -0.8173, 2.272, -0.8009, 2.338, -0.6707, 2.116, -0.8173, 2.108, -0.9136, 2.307, -0.9135, 2.272, -0.8009, 2.601, -0.6342, 2.607, -0.7697, 2.757, -0.7697, 2.704, -0.6961, 2.457, -0.6258, 2.457, -0.7697, 2.607, -0.7697, 2.601, -0.6342, 2.457, -0.7697, 2.457, -0.9135, 2.607, -0.9135, 2.607, -0.7697, 2.108, -1.702, 2.388, -1.844, 2.535, -1.77, 2.349, -1.616, -0.983, -1.711, -1.131, -1.579, -1.169, -1.973, -0.9196, -1.962, -1.131, -1.579, -1.303, -1.456, -1.377, -1.978, -1.169, -1.973, 0.4697, -1.481, 0.7135, -1.974, 0.8493, -1.975, 0.7315, -1.643, -0.5081, -1.558, -0.8319, -1.499, -0.7005, -1.968, -0.4059, -1.458, -0.8319, -1.499, -0.983, -1.711, -0.9196, -1.962, -0.7005, -1.968, 2.434, -1.247, 2.463, -1.3, 2.744, -1.288, 2.721, -1.247, 2.149, -1.252, 2.292, -1.427, 2.463, -1.3, 2.434, -1.247, 2.292, -1.427, 2.349, -1.616, 2.589, -1.53, 2.463, -1.3, 2.589, -1.53, 2.715, -1.761, 2.914, -1.599, 2.845, -1.472, 2.349, -1.616, 2.535, -1.77, 2.715, -1.761, 2.589, -1.53, 2.535, -1.77, 2.706, -1.969, 2.787, -1.893, 2.715, -1.761, 2.607, -0.9135, 2.607, -1.057, 2.757, -1.057, 2.757, -0.9135, 2.457, -0.9135, 2.457, -1.057, 2.607, -1.057, 2.607, -0.9135, 2.457, -1.057, 2.457, -1.247, 2.607, -1.201, 2.607, -1.057, 0.6909, 1.285, 0.8929, 1.285, 0.847, 2.379, 0.7168, 2.378, 0.6875, 0.1945, 1.002, 0.1976, 0.8929, 1.285, 0.6909, 1.285, 1.002, 0.1976, 1.269, 0.2018, 1.132, 1.289, 0.8929, 1.285, -0.9453, 1.307, -0.6973, 1.309, -0.7596, 2.391, -0.9365, 2.39, -0.9492, 0.2223, -0.6702, 0.2242, -0.6973, 1.309, -0.9453, 1.307, -0.6702, 0.2242, -0.5496, 0.2208, -0.5578, 1.307, -0.6973, 1.309, 0.07871, 1.289, 0.2979, 1.287, 0.2918, 2.378, 0.1325, 2.379, 0.04651, 0.1994, 0.2912, 0.1967, 0.2979, 1.287, 0.07871, 1.289, 0.2912, 0.1967, 0.439, 0.1961, 0.4697, 1.288, 0.2979, 1.287, 1.699, -0.8792, 1.449, -0.8693, 1.492, -1.964, 1.629, -1.969, 1.765, 0.2097, 1.485, 0.2207, 1.449, -0.8693, 1.699, -0.8792, 1.485, 0.2207, 1.347, 0.2262, 1.322, -0.8643, 1.449, -0.8693, 1.035, -0.9592, 0.8915, -0.9536, 0.9892, -2.19, 1.083, -2.192, -0.2622, 1.47, -0.0687, 1.472, -0.1425, 2.715, -0.2691, 2.699, -1.383, 1.495, -1.226, 1.492, -1.345, 2.712, -1.454, 2.714, 0.4081, 1.468, 0.6773, 1.473, 0.5885, 2.704, 0.3564, 2.701, 2.339, -1.171, 2.339, -1.333, 2.445, -1.255, 2.508, -1.171, 2.461, -1.964, 2.542, -2.112, 2.704, -1.816, 2.685, -1.781, 2.177, -1.444, 2.319, -1.704, 2.607, -1.639, 2.493, -1.431, 1.845, -1.673, 1.777, -1.897, 2.048, -1.801, 1.985, -1.587, 2.092, -2.057, 2.28, -2.208, 2.451, -2.198, 2.259, -1.974, 2.339, -0.847, 2.339, -1.009, 2.508, -1.009, 2.508, -0.847, 1.962, -0.8821, 2.001, -1.009, 2.17, -1.009, 2.17, -0.847, 2.001, -1.171, 2.001, -1.333, 2.17, -1.384, 2.17, -1.171, -0.04698, 1.467, 0.1806, 1.468, 0.2098, 2.699, 0.05742, 2.699, -0.04748, -0.9867, 0.1948, -0.9873, 0.1767, 0.2393, -0.06555, 0.24, 0.5774, -0.9812, 0.8712, -0.9772, 0.8321, 0.2476, 0.5306, 0.2428, -1.942, 1.491, -1.663, 1.493, -1.653, 2.712, -1.852, 2.711, -1.982, -0.9568, -1.667, -0.9547, -1.667, 0.2706, -1.982, 0.2685, -1.381, -0.9528, -1.217, -0.9565, -1.217, 0.2689, -1.353, 0.2728, -0.7214, 1.476, -0.5092, 1.472, -0.4486, 2.701, -0.5967, 2.703, -0.8074, -0.9784, -0.5665, -0.9824, -0.5455, 0.2448, -0.7864, 0.2487, -0.2908, -0.9853, -0.0687, -0.9877, -0.1032, 0.2411, -0.2698, 0.2418, 1.597, -0.9814, 1.316, -0.9703, 1.237, -2.198, 1.371, -2.203, 1.777, 1.469, 1.461, 1.481, 1.391, 0.2564, 1.707, 0.2439, 1.145, 1.494, 0.8712, 1.505, 0.9194, 0.275, 1.075, 0.2689, 1.461, 1.481, 1.145, 1.494, 1.075, 0.2689, 1.391, 0.2564, 1.496, 2.71, 1.304, 2.717, 1.145, 1.494, 1.461, 1.481, 1.304, 2.717, 1.256, 2.719, 0.8712, 1.505, 1.145, 1.494, 2.584, -0.1563, 2.508, -0.1572, 2.527, -1.384, 2.584, -1.384, 2.548, 1.071, 2.564, 1.071, 2.508, -0.1572, 2.584, -0.1563, 1.777, 2.699, 1.496, 2.71, 1.461, 1.481, 1.777, 1.469, 1.729, -0.9866, 1.597, -0.9814, 1.371, -2.203, 1.465, -2.208, 1.756, 0.2444, 1.707, 0.2439, 1.597, -0.9814, 1.729, -0.9866, 1.707, 0.2439, 1.391, 0.2564, 1.316, -0.9703, 1.597, -0.9814, -0.5665, -0.9824, -0.2908, -0.9853, -0.2698, 0.2418, -0.5455, 0.2448, -0.7265, -2.207, -0.5564, -2.208, -0.2908, -0.9853, -0.5665, -0.9824, -0.5564, -2.208, -0.2476, -1.636, -0.0687, -0.9877, -0.2908, -0.9853, -1.055, -0.9746, -0.8074, -0.9784, -0.7864, 0.2487, -1.005, 0.2533, -1.055, -2.199, -0.8345, -2.205, -0.8074, -0.9784, -1.055, -0.9746, -0.8345, -2.205, -0.7265, -2.207, -0.5665, -0.9824, -0.8074, -0.9784, -0.917, 1.48, -0.7214, 1.476, -0.5967, 2.703, -0.7222, 2.707, -1.005, 0.2533, -0.7864, 0.2487, -0.7214, 1.476, -0.917, 1.48, -0.7864, 0.2487, -0.5455, 0.2448, -0.5092, 1.472, -0.7214, 1.476, -1.667, -0.9547, -1.381, -0.9528, -1.353, 0.2728, -1.667, 0.2706, -1.705, -1.908, -1.535, -1.668, -1.381, -0.9528, -1.667, -0.9547, -1.535, -1.668, -1.17, -1.735, -1.217, -0.9565, -1.381, -0.9528, -2.228, -0.9609, -1.982, -0.9568, -1.982, 0.2685, -2.132, 0.2614, -2.066, -1.62, -1.872, -1.759, -1.982, -0.9568, -2.228, -0.9609, -1.872, -1.759, -1.705, -1.908, -1.667, -0.9547, -1.982, -0.9568, -2.153, 1.491, -1.942, 1.491, -1.852, 2.711, -1.948, 2.724, -2.132, 0.2614, -1.982, 0.2685, -1.942, 1.491, -2.153, 1.491, -1.982, 0.2685, -1.667, 0.2706, -1.663, 1.493, -1.942, 1.491, 0.1948, -0.9873, 0.5774, -0.9812, 0.5306, 0.2428, 0.1767, 0.2393, 0.2263, -1.831, 0.5503, -2.208, 0.5774, -0.9812, 0.1948, -0.9873, 0.5503, -2.208, 0.8712, -2.204, 0.8712, -0.9772, 0.5774, -0.9812, -1.217, -0.9565, -1.055, -0.9629, -1.055, 0.2624, -1.217, 0.2689, -1.17, -1.735, -1.055, -1.622, -1.055, -0.9629, -1.217, -0.9565, -0.0687, -1.648, 0.2263, -1.831, 0.1948, -0.9873, -0.04748, -0.9867, -1.226, 1.492, -1.075, 1.486, -1.245, 2.707, -1.345, 2.712, -1.217, 0.2689, -1.055, 0.2624, -1.075, 1.486, -1.226, 1.492, -0.06555, 0.24, 0.1767, 0.2393, 0.1806, 1.468, -0.04698, 1.467, 2.001, -1.009, 2.001, -1.171, 2.17, -1.171, 2.17, -1.009, 1.777, -1.009, 1.792, -1.133, 2.001, -1.171, 2.001, -1.009, 1.792, -1.133, 1.832, -1.208, 2.001, -1.333, 2.001, -1.171, 2.036, -0.7354, 1.962, -0.8821, 2.17, -0.847, 2.17, -0.6849, 1.826, -0.8236, 1.786, -0.9006, 1.962, -0.8821, 2.036, -0.7354, 1.786, -0.9006, 1.777, -1.009, 2.001, -1.009, 1.962, -0.8821, 2.332, -0.6944, 2.339, -0.847, 2.508, -0.847, 2.449, -0.7641, 2.17, -0.6849, 2.17, -0.847, 2.339, -0.847, 2.332, -0.6944, 2.17, -0.847, 2.17, -1.009, 2.339, -1.009, 2.339, -0.847, 1.777, -1.897, 2.092, -2.057, 2.259, -1.974, 2.048, -1.801, -1.705, -1.908, -1.872, -1.759, -1.915, -2.202, -1.634, -2.191, -1.872, -1.759, -2.066, -1.62, -2.149, -2.208, -1.915, -2.202, -0.0687, -1.648, 0.206, -2.204, 0.3589, -2.205, 0.2263, -1.831, -1.17, -1.735, -1.535, -1.668, -1.387, -2.197, -1.055, -1.622, -1.535, -1.668, -1.705, -1.908, -1.634, -2.191, -1.387, -2.197, 2.144, -1.384, 2.177, -1.444, 2.493, -1.431, 2.468, -1.384, 1.824, -1.39, 1.985, -1.587, 2.177, -1.444, 2.144, -1.384, 1.985, -1.587, 2.048, -1.801, 2.319, -1.704, 2.177, -1.444, 2.319, -1.704, 2.461, -1.964, 2.685, -1.781, 2.607, -1.639, 2.048, -1.801, 2.259, -1.974, 2.461, -1.964, 2.319, -1.704, 2.259, -1.974, 2.451, -2.198, 2.542, -2.112, 2.461, -1.964, 2.339, -1.009, 2.339, -1.171, 2.508, -1.171, 2.508, -1.009, 2.17, -1.009, 2.17, -1.171, 2.339, -1.171, 2.339, -1.009, 2.17, -1.171, 2.17, -1.384, 2.339, -1.333, 2.339, -1.171, 0.1806, 1.468, 0.4081, 1.468, 0.3564, 2.701, 0.2098, 2.699, 0.1767, 0.2393, 0.5306, 0.2428, 0.4081, 1.468, 0.1806, 1.468, 0.5306, 0.2428, 0.8321, 0.2476, 0.6773, 1.473, 0.4081, 1.468, -1.663, 1.493, -1.383, 1.495, -1.454, 2.714, -1.653, 2.712, -1.667, 0.2706, -1.353, 0.2728, -1.383, 1.495, -1.663, 1.493, -1.353, 0.2728, -1.217, 0.2689, -1.226, 1.492, -1.383, 1.495, -0.5092, 1.472, -0.2622, 1.47, -0.2691, 2.699, -0.4486, 2.701, -0.5455, 0.2448, -0.2698, 0.2418, -0.2622, 1.47, -0.5092, 1.472, -0.2698, 0.2418, -0.1032, 0.2411, -0.0687, 1.472, -0.2622, 1.47, 1.316, -0.9703, 1.035, -0.9592, 1.083, -2.192, 1.237, -2.198, 1.391, 0.2564, 1.075, 0.2689, 1.035, -0.9592, 1.316, -0.9703, 1.075, 0.2689, 0.9194, 0.275, 0.8915, -0.9536, 1.035, -0.9592, 2.387, 8.934, 1.761, 7.94, 1.717, 7.9, 1.709, 7.913, -0.7328, -7.167, -0.3953, -6.741, -1.128, -6.353, -2.386, -7.528, -3.404, -3.933, -2.386, -7.528, -1.128, -6.353, -2.043, -3.735, 1.783, -4.462, 0.287, -6.854, 1.573, -6.962, 2.822, -4.724, 5.681, 3.859, 3.942, 8.318, 3.915, 8.242, 4.263, 3.515, 4.052, -5.407, 5.61, -1.008, 4.002, -0.7459, 2.822, -4.724, 3.102, 3.672, 2.737, -0.5567, 4.002, -0.7459, 4.263, 3.515, 0.7375, 3.971, -0.35, 0.01436, 1.16, -0.4155, 1.916, 3.837, -0.9772, -3.877, -0.3953, -6.741, -0.2739, -6.895, 0.4086, -4.132, -1.41, 4.869, -3.086, 0.6316, -1.563, 0.2864, -0.3368, 4.101, 0.7528, -8.22, 0.287, -6.854, -0.2739, -6.895, -0.3362, -7.349, 3.947, 8.462, 3.11, 8.696, 2.416, 8.745, 3.732, 8.088, 3.942, 8.318, 3.947, 8.462, 3.732, 8.088, 3.915, 8.242, 5.246, 9.276, 4.577, 9.516, 3.947, 8.462, 3.942, 8.318, 4.577, 9.516, 3.119, 9.694, 3.11, 8.696, 3.947, 8.462, 1.041, -9.735, 0.7528, -8.22, -0.3362, -7.349, -0.5474, -9.599, 1.977, -9.524, 1.312, -8.051, 0.7528, -8.22, 1.041, -9.735, 1.312, -8.051, 1.573, -6.962, 0.287, -6.854, 0.7528, -8.22, 1.761, 7.94, -1.41, 4.869, -0.3368, 4.101, 1.717, 7.9, 1.193, 9.355, -2.883, 5.883, -1.41, 4.869, 1.761, 7.94, -2.883, 5.883, -4.957, 1.059, -3.086, 0.6316, -1.41, 4.869, -0.35, 0.01436, -0.9772, -3.877, 0.4086, -4.132, 1.16, -0.4155, -1.563, 0.2864, -2.043, -3.735, -0.9772, -3.877, -0.35, 0.01436, -2.043, -3.735, -1.128, -6.353, -0.3953, -6.741, -0.9772, -3.877, 1.709, 7.913, 0.7375, 3.971, 1.916, 3.837, 2.416, 8.745, 1.717, 7.9, -0.3368, 4.101, 0.7375, 3.971, 1.709, 7.913, -0.3368, 4.101, -1.563, 0.2864, -0.35, 0.01436, 0.7375, 3.971, 3.732, 8.088, 3.102, 3.672, 4.263, 3.515, 3.915, 8.242, 2.416, 8.745, 1.916, 3.837, 3.102, 3.672, 3.732, 8.088, 1.916, 3.837, 1.16, -0.4155, 2.737, -0.5567, 3.102, 3.672, 1.312, -8.051, 4.052, -5.407, 2.822, -4.724, 1.573, -6.962, 1.977, -9.524, 5.579, -6.406, 4.052, -5.407, 1.312, -8.051, 5.579, -6.406, 7.593, -1.368, 5.61, -1.008, 4.052, -5.407, 5.61, -1.008, 5.681, 3.859, 4.263, 3.515, 4.002, -0.7459, 7.593, -1.368, 7.593, 4.243, 5.681, 3.859, 5.61, -1.008, 7.593, 4.243, 5.246, 9.276, 3.942, 8.318, 5.681, 3.859, 2.737, -0.5567, 1.783, -4.462, 2.822, -4.724, 4.002, -0.7459, 1.16, -0.4155, 0.4086, -4.132, 1.783, -4.462, 2.737, -0.5567, 0.4086, -4.132, -0.2739, -6.895, 0.287, -6.854, 1.783, -4.462, -3.086, 0.6316, -3.404, -3.933, -2.043, -3.735, -1.563, 0.2864, -4.957, 1.059, -5.158, -4.154, -3.404, -3.933, -3.086, 0.6316, -5.158, -4.154, -3.474, -8.402, -2.386, -7.528, -3.404, -3.933, -2.023, -9.268, -0.7328, -7.167, -2.386, -7.528, -3.474, -8.402, -0.5474, -9.599, -0.3362, -7.349, -0.7328, -7.167, -2.023, -9.268, -0.3362, -7.349, -0.2739, -6.895, -0.3953, -6.741, -0.7328, -7.167, 3.11, 8.696, 2.387, 8.934, 1.709, 7.913, 2.416, 8.745, 3.119, 9.694, 0.9267, 11.2, 2.387, 8.934, 3.11, 8.696, 0.9267, 11.2, 1.193, 9.355, 1.761, 7.94, 2.387, 8.934])
me_cube.materials.append(mat_material)
me_cube.use_remesh_preserve_volume = False
me_cube.use_remesh_preserve_attributes = False
me_cube.use_mirror_vertex_groups = False
me_cube.update()

# ---- objects
ob_cube = bpy.data.objects.new('Cube', me_cube)
ob_lamp = bpy.data.objects.new('Lamp', light_lamp)
ob_camera = bpy.data.objects.new('Camera', cam_camera)

# ---- transforms, parenting, visibility, modifiers, constraints
ob_cube.location = (-0.004452, 0.0, 1.671)
ob_cube.lock_rotations_4d = False
ob_cube.empty_display_type = 'ARROWS'
ob_cube.lineart.crease_threshold = 0.0
_m = ob_cube.modifiers.new('Mirror', 'MIRROR')
_m.merge_threshold = 0.0216
_m = ob_cube.modifiers.new('Subsurf', 'SUBSURF')
_m.uv_smooth = 'PRESERVE_CORNERS'
_m.quality = 2
_m.levels = 2
_m.show_only_control_edges = False
ob_lamp.location = (4.076, 1.005, 5.904)
ob_lamp.rotation_euler = (0.6503, 0.05522, 1.866)
ob_lamp.lock_rotations_4d = False
ob_lamp.empty_display_type = 'ARROWS'
ob_lamp.color = (0.0, 0.0, 0.0, 0.0)
ob_lamp.lineart.crease_threshold = 0.0
ob_camera.location = (7.481, -6.508, 5.344)
ob_camera.rotation_euler = (1.109, 0.01082, 0.8149)
ob_camera.lock_rotations_4d = False
ob_camera.empty_display_type = 'ARROWS'
ob_camera.color = (0.0, 0.0, 0.0, 0.0)
ob_camera.display_type = 'WIRE'
ob_camera.lineart.crease_threshold = 0.0

# ---- collection membership
col_collection_1.objects.link(ob_cube)
col_collection_1.objects.link(ob_lamp)
col_collection_1.objects.link(ob_camera)

# ---- scene / render settings (as saved in the file)
scene.camera = ob_camera
scene.frame_start = 1; scene.frame_end = 250; scene.frame_set(1)
scene.render.engine = 'BLENDER_EEVEE_NEXT'
scene.render.resolution_percentage = 50
scene.render.dither_intensity = 0.0
scene.cycles.use_denoising = False
scene.cycles.samples = 128
scene.cycles.sampling_pattern = 'TABULATED_SOBOL'
scene.cycles.light_sampling_threshold = 0.0
scene.cycles.use_adaptive_sampling = False
scene.cycles.use_light_tree = False
scene.cycles.blur_glossy = 0.0
scene.cycles.sample_clamp_indirect = 0.0
scene.view_settings.view_transform = 'Standard'
bpy.context.view_layer.update()
